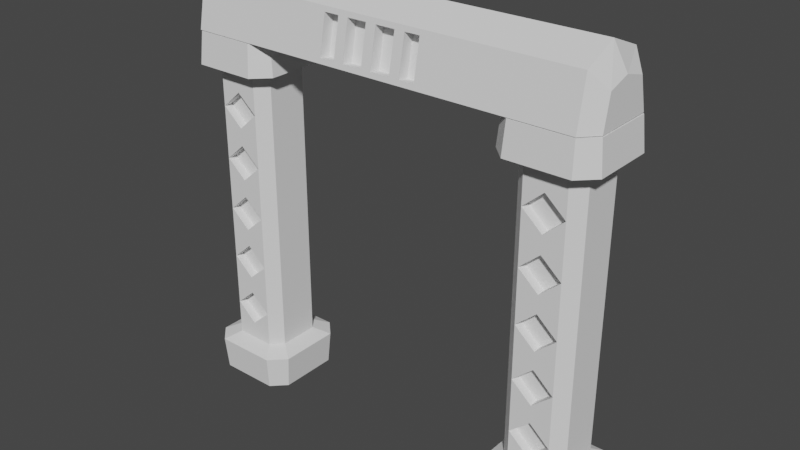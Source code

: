 # Source: portal.blend  (saved by Blender 2.83.19; exported with 4.5.12 LTS)
import bpy
from mathutils import Matrix  # noqa: F401  (used for matrix-valued properties, if any)

bpy.ops.wm.read_factory_settings(use_empty=True)
scene = bpy.context.scene
scene.name = 'Scene'

# ---- collections
col_collection = bpy.data.collections.new('Collection'); scene.collection.children.link(col_collection)

# ---- world
world_world = bpy.data.worlds.new('World'); scene.world = world_world
world_world.use_nodes = True; world_world.node_tree.nodes.clear()
_N = world_world.node_tree.nodes; _L = world_world.node_tree.links
n0 = _N.new('ShaderNodeOutputWorld'); n0.name = 'World Output'; n0.location = (300, 300)
n1 = _N.new('ShaderNodeBackground'); n1.name = 'Background'; n1.location = (10, 300)
n1.inputs[0].default_value = (0.05088, 0.05088, 0.05088, 1.0)
_L.new(n1.outputs[0], n0.inputs[0])
n0.is_active_output = True
world_world.color = (0.05088, 0.05088, 0.05088)
world_world.use_sun_shadow = False
world_world.sun_shadow_jitter_overblur = 0.0

# ---- meshes
me_cube_002 = bpy.data.meshes.new('Cube.002')
me_cube_002.from_pydata([(1.0, -0.6433, -4.469), (0.6433, -1.0, -4.469), (0.6433, 1.0, -4.469), (1.0, 0.6433, -4.469), (-1.0, 0.6433, -4.469), (-0.6433, 1.0, -4.469), (-1.0, -0.6433, -4.469), (-0.6433, -1.0, -4.469), (0.6433, -1.0, 4.58), (1.0, 0.6433, 4.58), (-1.0, -0.6433, 4.58), (-0.6433, 1.0, 4.58), (-0.6433, -1.0, 4.58), (-1.0, 0.6433, 4.58), (0.6433, 1.0, 4.58), (1.0, -0.6433, 4.58), (-0.9833, -1.479, -4.697), (-1.479, -0.9833, -4.697), (-0.9833, 1.479, -4.697), (-1.479, 0.9833, -4.697), (0.9833, -1.479, -4.697), (1.479, -0.9833, -4.697), (0.9445, 1.385, -5.765), (0.9833, 1.479, -4.697), (-0.9445, -1.385, -5.765), (-1.385, 0.9445, -5.765), (1.479, 0.9833, -4.697), (1.385, -0.9445, -5.765), (-1.385, -0.9445, -5.765), (-0.9833, -1.479, 4.792), (-0.9445, -1.385, 5.782), (-1.385, -0.9445, 5.782), (-1.385, 0.9445, 5.782), (-0.9445, 1.385, 5.782), (-0.9445, 1.385, -5.765), (-1.479, 0.9833, 4.792), (0.9445, 1.385, 5.782), (1.385, 0.9445, 5.782), (1.385, 0.9445, -5.765), (0.9833, 1.479, 4.792), (1.385, -0.9445, 5.782), (0.9445, -1.385, 5.782), (0.9445, -1.385, -5.765), (1.479, -0.9833, 4.792), (0.9833, -1.479, 4.792), (1.479, 0.9833, 4.792), (-1.479, -0.9833, 4.792), (-0.9833, 1.479, 4.792), (0.6433, -1.0, 0.05586), (1.0, 0.6433, 0.05586), (-1.0, -0.6433, 0.05586), (-0.6433, 1.0, 0.05586), (-0.6433, -1.0, 0.05586), (-1.0, 0.6433, 0.05586), (0.6433, 1.0, 0.05586), (1.0, -0.6433, 0.05586), (-0.6433, -1.0, 2.318), (-1.0, 0.6433, 2.318), (0.6433, 1.0, 2.318), (1.0, -0.6433, 2.318), (0.6433, -1.0, 2.318), (1.0, 0.6433, 2.318), (-1.0, -0.6433, 2.318), (-0.6433, 1.0, 2.318), (-0.6433, -1.0, 3.449), (-1.0, 0.6433, 3.449), (0.6433, 1.0, 3.449), (1.0, -0.6433, 3.449), (0.6433, -1.0, 3.449), (1.0, 0.6433, 3.449), (-1.0, -0.6433, 3.449), (-0.6433, 1.0, 3.449), (0.6433, -1.0, 1.187), (1.0, 0.6433, 1.187), (-1.0, -0.6433, 1.187), (-0.6433, 1.0, 1.187), (-0.6433, -1.0, 1.187), (-1.0, 0.6433, 1.187), (0.6433, 1.0, 1.187), (1.0, -0.6433, 1.187), (0.6433, -1.0, -2.206), (1.0, 0.6433, -2.206), (-1.0, -0.6433, -2.206), (-0.6433, 1.0, -2.206), (-0.6433, -1.0, -2.206), (-1.0, 0.6433, -2.206), (0.6433, 1.0, -2.206), (1.0, -0.6433, -2.206), (-0.6433, -1.0, -1.075), (-1.0, 0.6433, -1.075), (0.6433, 1.0, -1.075), (1.0, -0.6433, -1.075), (0.6433, -1.0, -1.075), (1.0, 0.6433, -1.075), (-1.0, -0.6433, -1.075), (-0.6433, 1.0, -1.075), (0.6433, -1.0, -3.337), (1.0, 0.6433, -3.337), (-1.0, -0.6433, -3.337), (-0.6433, 1.0, -3.337), (-0.6433, -1.0, -3.337), (-1.0, 0.6433, -3.337), (0.6433, 1.0, -3.337), (1.0, -0.6433, -3.337), (0.0, 1.0, 2.318), (0.0, 1.0, 1.187), (0.0, 1.0, -2.206), (0.0, 1.0, -1.075), (-0.6433, -1.0, 4.015), (-1.0, 0.6433, 4.015), (0.6433, 1.0, 4.015), (1.0, -0.6433, 4.015), (0.6433, -1.0, 4.015), (1.0, 0.6433, 4.015), (-1.0, -0.6433, 4.015), (-0.6433, 1.0, 4.015), (0.0, 1.0, 4.015), (0.6433, -1.0, 2.884), (1.0, 0.6433, 2.884), (-1.0, -0.6433, 2.884), (-0.6433, 1.0, 2.884), (-0.6433, -1.0, 2.884), (-1.0, 0.6433, 2.884), (0.6433, 1.0, 2.884), (1.0, -0.6433, 2.884), (0.0, 1.0, 2.884), (-0.6433, -1.0, 1.753), (-1.0, 0.6433, 1.753), (0.6433, 1.0, 1.753), (1.0, -0.6433, 1.753), (0.6433, -1.0, 1.753), (1.0, 0.6433, 1.753), (-1.0, -0.6433, 1.753), (-0.6433, 1.0, 1.753), (0.6433, -1.0, 0.6214), (1.0, 0.6433, 0.6214), (-1.0, -0.6433, 0.6214), (-0.6433, 1.0, 0.6214), (-0.6433, -1.0, 0.6214), (-1.0, 0.6433, 0.6214), (0.6433, 1.0, 0.6214), (1.0, -0.6433, 0.6214), (0.0, 1.0, 0.6214), (-0.6433, -1.0, -0.5097), (-1.0, 0.6433, -0.5097), (0.6433, 1.0, -0.5097), (1.0, -0.6433, -0.5097), (0.6433, -1.0, -0.5097), (1.0, 0.6433, -0.5097), (-1.0, -0.6433, -0.5097), (-0.6433, 1.0, -0.5097), (0.0, 1.0, -0.5097), (0.6433, -1.0, -1.641), (1.0, 0.6433, -1.641), (-1.0, -0.6433, -1.641), (-0.6433, 1.0, -1.641), (-0.6433, -1.0, -1.641), (-1.0, 0.6433, -1.641), (0.6433, 1.0, -1.641), (1.0, -0.6433, -1.641), (-0.6433, -1.0, -2.772), (-1.0, 0.6433, -2.772), (0.6433, 1.0, -2.772), (1.0, -0.6433, -2.772), (0.6433, -1.0, -2.772), (1.0, 0.6433, -2.772), (-1.0, -0.6433, -2.772), (-0.6433, 1.0, -2.772), (0.0, 1.0, -2.772), (0.6433, -1.0, -3.903), (1.0, 0.6433, -3.903), (-1.0, -0.6433, -3.903), (-0.6433, 1.0, -3.903), (-0.6433, -1.0, -3.903), (-1.0, 0.6433, -3.903), (0.6433, 1.0, -3.903), (1.0, -0.6433, -3.903), (0.0, 1.0, -3.903), (0.0, -1.0, 2.318), (0.0, -1.0, 1.187), (0.0, -1.0, -2.206), (0.0, -1.0, -1.075), (0.0, -1.0, 4.015), (0.0, -1.0, 2.884), (0.0, -1.0, 0.6214), (0.0, -1.0, -0.5097), (0.0, -1.0, -2.772), (0.0, -1.0, -3.903), (-0.6433, 0.7068, 3.449), (0.0, 0.7068, 4.015), (0.6433, 0.7068, 3.449), (0.0, 0.7068, 2.884), (-0.6433, 0.7068, 1.753), (0.0, 0.7068, 2.318), (0.6433, 0.7068, 1.753), (0.0, 0.7068, 1.187), (0.0, 0.7068, -0.5097), (0.6433, 0.7068, 0.05586), (0.0, 0.7068, 0.6214), (-0.6433, 0.7068, 0.05586), (0.6433, 0.7068, -1.641), (0.0, 0.7068, -1.075), (-0.6433, 0.7068, -1.641), (0.0, 0.7068, -2.206), (0.0, 0.7068, -2.772), (-0.6433, 0.7068, -3.337), (0.6433, 0.7068, -3.337), (0.0, 0.7068, -3.903), (0.6433, -0.7068, 3.449), (0.0, -0.7068, 4.015), (-0.6433, -0.7068, 3.449), (0.0, -0.7068, 2.884), (0.6433, -0.7068, 1.753), (0.0, -0.7068, 2.318), (-0.6433, -0.7068, 1.753), (0.0, -0.7068, 1.187), (-0.6433, -0.7068, 0.05586), (0.0, -0.7068, -0.5097), (0.6433, -0.7068, 0.05586), (0.0, -0.7068, 0.6214), (-0.6433, -0.7068, -1.641), (0.0, -0.7068, -2.206), (0.6433, -0.7068, -1.641), (0.0, -0.7068, -1.075), (0.0, -0.7068, -2.772), (-0.6433, -0.7068, -3.337), (0.0, -0.7068, -3.903), (0.6433, -0.7068, -3.337)], [], [(169, 1, 0, 176), (34, 18, 23, 22), (42, 20, 16, 24), (10, 12, 29, 46), (9, 14, 39, 45), (11, 13, 35, 47), (125, 123, 58, 104, 63, 120), (2, 3, 26, 23), (15, 9, 45, 43), (170, 3, 2, 175), (172, 5, 4, 174), (0, 1, 20, 21), (8, 15, 43, 44), (3, 0, 21, 26), (4, 5, 18, 19), (13, 10, 46, 35), (6, 4, 19, 17), (108, 12, 10, 114), (114, 10, 13, 109), (7, 6, 17, 16), (113, 9, 15, 111), (12, 8, 44, 29), (112, 8, 12, 108, 182), (45, 37, 40, 43), (37, 36, 33, 32, 31, 30, 41, 40), (46, 31, 32, 35), (14, 11, 47, 39), (29, 30, 31, 46), (18, 34, 25, 19), (26, 38, 22, 23), (20, 42, 27, 21), (25, 34, 22, 38, 27, 42, 24, 28), (24, 16, 17, 28), (5, 2, 23, 18), (28, 17, 19, 25), (38, 26, 21, 27), (1, 7, 16, 20), (33, 47, 35, 32), (37, 45, 39, 36), (41, 44, 43, 40), (185, 52, 143), (148, 49, 55, 146), (149, 50, 53, 144), (151, 54, 145), (143, 52, 50, 149), (137, 51, 53, 139), (135, 49, 54, 140), (134, 48, 55, 141), (117, 60, 59, 124), (118, 61, 58, 123), (120, 63, 57, 122), (92, 147, 185, 143, 88, 181), (131, 61, 59, 129), (132, 62, 57, 127), (126, 56, 62, 132), (115, 71, 65, 109), (113, 69, 66, 110), (112, 68, 67, 111), (183, 64, 121), (118, 69, 67, 124), (119, 70, 65, 122), (125, 66, 123), (121, 64, 70, 119), (138, 76, 74, 136), (136, 74, 77, 139), (135, 73, 79, 141), (44, 41, 30, 29), (130, 72, 79, 129), (131, 73, 78, 128), (133, 75, 77, 127), (160, 84, 82, 166), (47, 33, 36, 39), (166, 82, 85, 161), (165, 81, 87, 163), (134, 72, 179, 76, 138, 184), (155, 83, 85, 157), (153, 81, 86, 158), (152, 80, 87, 159), (147, 92, 91, 146), (148, 93, 90, 145), (150, 95, 89, 144), (156, 88, 94, 154), (182, 64, 210, 209), (154, 94, 89, 157), (153, 93, 91, 159), (187, 100, 173), (170, 97, 103, 176), (171, 98, 101, 174), (177, 102, 175), (173, 100, 98, 171), (167, 99, 101, 161), (165, 97, 102, 162), (164, 96, 103, 163), (172, 99, 177), (155, 95, 107), (120, 71, 125), (142, 54, 197, 198), (150, 51, 151), (8, 112, 111, 15), (9, 113, 110, 14), (11, 115, 109, 13), (152, 181, 223, 222), (69, 113, 111, 67), (70, 114, 109, 65), (68, 182, 209, 208), (64, 108, 114, 70), (137, 75, 105, 78, 140, 142), (56, 121, 119, 62), (62, 119, 122, 57), (61, 118, 124, 59), (51, 142, 198, 199), (71, 120, 122, 65), (69, 118, 123, 66), (68, 117, 124, 67), (75, 133, 105), (63, 133, 127, 57), (61, 131, 128, 58), (60, 130, 129, 59), (76, 126, 132, 74), (105, 128, 78), (74, 132, 127, 77), (73, 131, 129, 79), (179, 126, 76), (49, 135, 141, 55), (50, 136, 139, 53), (52, 138, 136, 50), (72, 134, 141, 79), (73, 135, 140, 78), (75, 137, 139, 77), (180, 152, 222, 221), (51, 150, 144, 53), (49, 148, 145, 54), (48, 147, 146, 55), (88, 143, 149, 94), (94, 149, 144, 89), (93, 148, 146, 91), (54, 151, 196, 197), (83, 155, 106), (81, 153, 159, 87), (82, 154, 157, 85), (106, 158, 86), (84, 156, 154, 82), (92, 152, 159, 91), (93, 153, 158, 90), (95, 155, 157, 89), (177, 175, 2, 5, 172), (80, 164, 163, 87), (81, 165, 162, 86), (83, 167, 161, 85), (60, 117, 183, 121, 56, 178), (97, 165, 163, 103), (98, 166, 161, 101), (100, 160, 166, 98), (167, 83, 106, 86, 162, 168), (7, 173, 171, 6), (6, 171, 174, 4), (3, 170, 176, 0), (156, 180, 221, 220), (99, 172, 174, 101), (97, 170, 175, 102), (96, 169, 176, 103), (116, 71, 115), (66, 116, 110), (104, 133, 63), (128, 104, 58), (151, 145, 90, 107, 95, 150), (115, 11, 14, 110, 116), (142, 51, 137), (54, 142, 140), (158, 107, 90), (128, 105, 195, 194), (168, 99, 167), (102, 168, 162), (80, 152, 180), (48, 134, 184), (72, 130, 179), (169, 96, 187), (152, 92, 181), (117, 68, 183), (147, 48, 185), (48, 184, 219, 218), (182, 68, 112), (64, 182, 108), (178, 130, 60), (126, 178, 56), (164, 80, 180, 84, 160, 186), (52, 184, 138), (156, 84, 180), (1, 169, 187, 173, 7), (156, 181, 88), (100, 186, 160), (186, 96, 164), (181, 156, 220, 223), (151, 51, 199, 196), (64, 183, 211, 210), (186, 100, 225, 224), (107, 158, 200, 201), (183, 68, 208, 211), (100, 187, 226, 225), (106, 155, 202, 203), (130, 178, 213, 212), (71, 116, 189, 188), (96, 186, 224, 227), (158, 106, 203, 200), (178, 126, 214, 213), (116, 66, 190, 189), (187, 96, 227, 226), (155, 107, 201, 202), (179, 130, 212, 215), (66, 125, 191, 190), (99, 168, 204, 205), (126, 179, 215, 214), (125, 71, 188, 191), (168, 102, 206, 204), (52, 185, 217, 216), (133, 104, 193, 192), (102, 177, 207, 206), (185, 48, 218, 217), (104, 128, 194, 193), (177, 99, 205, 207), (184, 52, 216, 219), (105, 133, 192, 195)])
_uv = me_cube_002.uv_layers.new(name='UVMap')
_uv.uv.foreach_set('vector', [0.4127, 0.7946, 0.4, 0.7946, 0.4, 0.7054, 0.4127, 0.7054, 0.375, 0.2946, 0.4, 0.2946, 0.4, 0.4554, 0.375, 0.4554, 0.375, 0.7946, 0.4, 0.7946, 0.4, 0.9554, 0.375, 0.9554, 0.6025, 1.0, 0.6025, 0.9554, 0.6025, 0.9554, 0.6025, 1.0, 0.6025, 0.5446, 0.6025, 0.4554, 0.6025, 0.4554, 0.6025, 0.5446, 0.6025, 0.2946, 0.6025, 0.2054, 0.6025, 0.2054, 0.6025, 0.2946, 0.5645, 0.375, 0.5645, 0.4554, 0.5519, 0.4554, 0.5519, 0.375, 0.5519, 0.2946, 0.5645, 0.2946, 0.4, 0.4554, 0.4, 0.5446, 0.4, 0.5446, 0.4, 0.4554, 0.6025, 0.7054, 0.6025, 0.5446, 0.6025, 0.5446, 0.6025, 0.7054, 0.4127, 0.5446, 0.4, 0.5446, 0.4, 0.4554, 0.4127, 0.4554, 0.4127, 0.2946, 0.4, 0.2946, 0.4, 0.2054, 0.4127, 0.2054, 0.4, 0.7054, 0.4, 0.7946, 0.4, 0.7946, 0.4, 0.7054, 0.6025, 0.7946, 0.6025, 0.7054, 0.6025, 0.7054, 0.6025, 0.7946, 0.4, 0.5446, 0.4, 0.7054, 0.4, 0.7054, 0.4, 0.5446, 0.4, 0.2054, 0.4, 0.2946, 0.4, 0.2946, 0.4, 0.2054, 0.6025, 0.2054, 0.6025, 0.04458, 0.6025, 0.04458, 0.6025, 0.2054, 0.4, 0.04458, 0.4, 0.2054, 0.4, 0.2054, 0.4, 0.04458, 0.5898, 0.9554, 0.6025, 0.9554, 0.6025, 1.0, 0.5898, 1.0, 0.5898, 0.04458, 0.6025, 0.04458, 0.6025, 0.2054, 0.5898, 0.2054, 0.4, 0.9554, 0.4, 1.0, 0.4, 1.0, 0.4, 0.9554, 0.5898, 0.5446, 0.6025, 0.5446, 0.6025, 0.7054, 0.5898, 0.7054, 0.6025, 0.9554, 0.6025, 0.7946, 0.6025, 0.7946, 0.6025, 0.9554, 0.5898, 0.7946, 0.6025, 0.7946, 0.6025, 0.9554, 0.5898, 0.9554, 0.5898, 0.875, 0.6025, 0.5446, 0.625, 0.5446, 0.625, 0.7054, 0.6025, 0.7054, 0.625, 0.5446, 0.6696, 0.5, 0.8304, 0.5, 0.875, 0.5446, 0.875, 0.7054, 0.8304, 0.75, 0.6696, 0.75, 0.625, 0.7054, 0.6025, 0.04458, 0.625, 0.04458, 0.625, 0.2054, 0.6025, 0.2054, 0.6025, 0.4554, 0.6025, 0.2946, 0.6025, 0.2946, 0.6025, 0.4554, 0.6025, 0.9554, 0.625, 0.9554, 0.625, 1.0, 0.6025, 1.0, 0.4, 0.2946, 0.375, 0.2946, 0.375, 0.2054, 0.4, 0.2054, 0.4, 0.5446, 0.375, 0.5446, 0.375, 0.4554, 0.4, 0.4554, 0.4, 0.7946, 0.375, 0.7946, 0.375, 0.7054, 0.4, 0.7054, 0.125, 0.5446, 0.1696, 0.5, 0.3304, 0.5, 0.375, 0.5446, 0.375, 0.7054, 0.3304, 0.75, 0.1696, 0.75, 0.125, 0.7054, 0.375, 0.9554, 0.4, 0.9554, 0.4, 1.0, 0.375, 1.0, 0.4, 0.2946, 0.4, 0.4554, 0.4, 0.4554, 0.4, 0.2946, 0.375, 0.04458, 0.4, 0.04458, 0.4, 0.2054, 0.375, 0.2054, 0.375, 0.5446, 0.4, 0.5446, 0.4, 0.7054, 0.375, 0.7054, 0.4, 0.7946, 0.4, 0.9554, 0.4, 0.9554, 0.4, 0.7946, 0.625, 0.2946, 0.6025, 0.2946, 0.6025, 0.2054, 0.625, 0.2054, 0.625, 0.5446, 0.6025, 0.5446, 0.6025, 0.4554, 0.625, 0.4554, 0.625, 0.7946, 0.6025, 0.7946, 0.6025, 0.7054, 0.625, 0.7054, 0.4886, 0.875, 0.5012, 0.9554, 0.4886, 0.9554, 0.4886, 0.5446, 0.5012, 0.5446, 0.5012, 0.7054, 0.4886, 0.7054, 0.4886, 0.04458, 0.5012, 0.04458, 0.5012, 0.2054, 0.4886, 0.2054, 0.4886, 0.375, 0.5012, 0.4554, 0.4886, 0.4554, 0.4886, 0.9554, 0.5012, 0.9554, 0.5012, 1.0, 0.4886, 1.0, 0.5139, 0.2946, 0.5012, 0.2946, 0.5012, 0.2054, 0.5139, 0.2054, 0.5139, 0.5446, 0.5012, 0.5446, 0.5012, 0.4554, 0.5139, 0.4554, 0.5139, 0.7946, 0.5012, 0.7946, 0.5012, 0.7054, 0.5139, 0.7054, 0.5645, 0.7946, 0.5519, 0.7946, 0.5519, 0.7054, 0.5645, 0.7054, 0.5645, 0.5446, 0.5519, 0.5446, 0.5519, 0.4554, 0.5645, 0.4554, 0.5645, 0.2946, 0.5519, 0.2946, 0.5519, 0.2054, 0.5645, 0.2054, 0.4759, 0.7946, 0.4886, 0.7946, 0.4886, 0.875, 0.4886, 0.9554, 0.4759, 0.9554, 0.4759, 0.875, 0.5392, 0.5446, 0.5519, 0.5446, 0.5519, 0.7054, 0.5392, 0.7054, 0.5392, 0.04458, 0.5519, 0.04458, 0.5519, 0.2054, 0.5392, 0.2054, 0.5392, 0.9554, 0.5519, 0.9554, 0.5519, 1.0, 0.5392, 1.0, 0.5898, 0.2946, 0.5772, 0.2946, 0.5772, 0.2054, 0.5898, 0.2054, 0.5898, 0.5446, 0.5772, 0.5446, 0.5772, 0.4554, 0.5898, 0.4554, 0.5898, 0.7946, 0.5772, 0.7946, 0.5772, 0.7054, 0.5898, 0.7054, 0.5645, 0.875, 0.5772, 0.9554, 0.5645, 0.9554, 0.5645, 0.5446, 0.5772, 0.5446, 0.5772, 0.7054, 0.5645, 0.7054, 0.5645, 0.04458, 0.5772, 0.04458, 0.5772, 0.2054, 0.5645, 0.2054, 0.5645, 0.375, 0.5772, 0.4554, 0.5645, 0.4554, 0.5645, 0.9554, 0.5772, 0.9554, 0.5772, 1.0, 0.5645, 1.0, 0.5139, 0.9554, 0.5266, 0.9554, 0.5266, 1.0, 0.5139, 1.0, 0.5139, 0.04458, 0.5266, 0.04458, 0.5266, 0.2054, 0.5139, 0.2054, 0.5139, 0.5446, 0.5266, 0.5446, 0.5266, 0.7054, 0.5139, 0.7054, 0.6025, 0.7946, 0.625, 0.7946, 0.625, 0.9554, 0.6025, 0.9554, 0.5392, 0.7946, 0.5266, 0.7946, 0.5266, 0.7054, 0.5392, 0.7054, 0.5392, 0.5446, 0.5266, 0.5446, 0.5266, 0.4554, 0.5392, 0.4554, 0.5392, 0.2946, 0.5266, 0.2946, 0.5266, 0.2054, 0.5392, 0.2054, 0.438, 0.9554, 0.4506, 0.9554, 0.4506, 1.0, 0.438, 1.0, 0.6025, 0.2946, 0.625, 0.2946, 0.625, 0.4554, 0.6025, 0.4554, 0.438, 0.04458, 0.4506, 0.04458, 0.4506, 0.2054, 0.438, 0.2054, 0.438, 0.5446, 0.4506, 0.5446, 0.4506, 0.7054, 0.438, 0.7054, 0.5139, 0.7946, 0.5266, 0.7946, 0.5266, 0.875, 0.5266, 0.9554, 0.5139, 0.9554, 0.5139, 0.875, 0.4633, 0.2946, 0.4506, 0.2946, 0.4506, 0.2054, 0.4633, 0.2054, 0.4633, 0.5446, 0.4506, 0.5446, 0.4506, 0.4554, 0.4633, 0.4554, 0.4633, 0.7946, 0.4506, 0.7946, 0.4506, 0.7054, 0.4633, 0.7054, 0.4886, 0.7946, 0.4759, 0.7946, 0.4759, 0.7054, 0.4886, 0.7054, 0.4886, 0.5446, 0.4759, 0.5446, 0.4759, 0.4554, 0.4886, 0.4554, 0.4886, 0.2946, 0.4759, 0.2946, 0.4759, 0.2054, 0.4886, 0.2054, 0.4633, 0.9554, 0.4759, 0.9554, 0.4759, 1.0, 0.4633, 1.0, 0.5898, 0.875, 0.5772, 0.9554, 0.5772, 0.9554, 0.5898, 0.875, 0.4633, 0.04458, 0.4759, 0.04458, 0.4759, 0.2054, 0.4633, 0.2054, 0.4633, 0.5446, 0.4759, 0.5446, 0.4759, 0.7054, 0.4633, 0.7054, 0.4127, 0.875, 0.4253, 0.9554, 0.4127, 0.9554, 0.4127, 0.5446, 0.4253, 0.5446, 0.4253, 0.7054, 0.4127, 0.7054, 0.4127, 0.04458, 0.4253, 0.04458, 0.4253, 0.2054, 0.4127, 0.2054, 0.4127, 0.375, 0.4253, 0.4554, 0.4127, 0.4554, 0.4127, 0.9554, 0.4253, 0.9554, 0.4253, 1.0, 0.4127, 1.0, 0.438, 0.2946, 0.4253, 0.2946, 0.4253, 0.2054, 0.438, 0.2054, 0.438, 0.5446, 0.4253, 0.5446, 0.4253, 0.4554, 0.438, 0.4554, 0.438, 0.7946, 0.4253, 0.7946, 0.4253, 0.7054, 0.438, 0.7054, 0.4127, 0.2946, 0.4253, 0.2946, 0.4127, 0.375, 0.4633, 0.2946, 0.4759, 0.2946, 0.4759, 0.375, 0.5645, 0.2946, 0.5772, 0.2946, 0.5645, 0.375, 0.5139, 0.375, 0.5012, 0.4554, 0.5012, 0.4554, 0.5139, 0.375, 0.4886, 0.2946, 0.5012, 0.2946, 0.4886, 0.375, 0.6025, 0.7946, 0.5898, 0.7946, 0.5898, 0.7054, 0.6025, 0.7054, 0.6025, 0.5446, 0.5898, 0.5446, 0.5898, 0.4554, 0.6025, 0.4554, 0.6025, 0.2946, 0.5898, 0.2946, 0.5898, 0.2054, 0.6025, 0.2054, 0.4633, 0.7946, 0.4759, 0.875, 0.4759, 0.875, 0.4633, 0.7946, 0.5772, 0.5446, 0.5898, 0.5446, 0.5898, 0.7054, 0.5772, 0.7054, 0.5772, 0.04458, 0.5898, 0.04458, 0.5898, 0.2054, 0.5772, 0.2054, 0.5772, 0.7946, 0.5898, 0.875, 0.5898, 0.875, 0.5772, 0.7946, 0.5772, 0.9554, 0.5898, 0.9554, 0.5898, 1.0, 0.5772, 1.0, 0.5139, 0.2946, 0.5266, 0.2946, 0.5266, 0.375, 0.5266, 0.4554, 0.5139, 0.4554, 0.5139, 0.375, 0.5519, 0.9554, 0.5645, 0.9554, 0.5645, 1.0, 0.5519, 1.0, 0.5519, 0.04458, 0.5645, 0.04458, 0.5645, 0.2054, 0.5519, 0.2054, 0.5519, 0.5446, 0.5645, 0.5446, 0.5645, 0.7054, 0.5519, 0.7054, 0.5012, 0.2946, 0.5139, 0.375, 0.5139, 0.375, 0.5012, 0.2946, 0.5772, 0.2946, 0.5645, 0.2946, 0.5645, 0.2054, 0.5772, 0.2054, 0.5772, 0.5446, 0.5645, 0.5446, 0.5645, 0.4554, 0.5772, 0.4554, 0.5772, 0.7946, 0.5645, 0.7946, 0.5645, 0.7054, 0.5772, 0.7054, 0.5266, 0.2946, 0.5392, 0.2946, 0.5266, 0.375, 0.5519, 0.2946, 0.5392, 0.2946, 0.5392, 0.2054, 0.5519, 0.2054, 0.5519, 0.5446, 0.5392, 0.5446, 0.5392, 0.4554, 0.5519, 0.4554, 0.5519, 0.7946, 0.5392, 0.7946, 0.5392, 0.7054, 0.5519, 0.7054, 0.5266, 0.9554, 0.5392, 0.9554, 0.5392, 1.0, 0.5266, 1.0, 0.5266, 0.375, 0.5392, 0.4554, 0.5266, 0.4554, 0.5266, 0.04458, 0.5392, 0.04458, 0.5392, 0.2054, 0.5266, 0.2054, 0.5266, 0.5446, 0.5392, 0.5446, 0.5392, 0.7054, 0.5266, 0.7054, 0.5266, 0.875, 0.5392, 0.9554, 0.5266, 0.9554, 0.5012, 0.5446, 0.5139, 0.5446, 0.5139, 0.7054, 0.5012, 0.7054, 0.5012, 0.04458, 0.5139, 0.04458, 0.5139, 0.2054, 0.5012, 0.2054, 0.5012, 0.9554, 0.5139, 0.9554, 0.5139, 1.0, 0.5012, 1.0, 0.5266, 0.7946, 0.5139, 0.7946, 0.5139, 0.7054, 0.5266, 0.7054, 0.5266, 0.5446, 0.5139, 0.5446, 0.5139, 0.4554, 0.5266, 0.4554, 0.5266, 0.2946, 0.5139, 0.2946, 0.5139, 0.2054, 0.5266, 0.2054, 0.4506, 0.875, 0.4633, 0.7946, 0.4633, 0.7946, 0.4506, 0.875, 0.5012, 0.2946, 0.4886, 0.2946, 0.4886, 0.2054, 0.5012, 0.2054, 0.5012, 0.5446, 0.4886, 0.5446, 0.4886, 0.4554, 0.5012, 0.4554, 0.5012, 0.7946, 0.4886, 0.7946, 0.4886, 0.7054, 0.5012, 0.7054, 0.4759, 0.9554, 0.4886, 0.9554, 0.4886, 1.0, 0.4759, 1.0, 0.4759, 0.04458, 0.4886, 0.04458, 0.4886, 0.2054, 0.4759, 0.2054, 0.4759, 0.5446, 0.4886, 0.5446, 0.4886, 0.7054, 0.4759, 0.7054, 0.5012, 0.4554, 0.4886, 0.375, 0.4886, 0.375, 0.5012, 0.4554, 0.4506, 0.2946, 0.4633, 0.2946, 0.4506, 0.375, 0.4506, 0.5446, 0.4633, 0.5446, 0.4633, 0.7054, 0.4506, 0.7054, 0.4506, 0.04458, 0.4633, 0.04458, 0.4633, 0.2054, 0.4506, 0.2054, 0.4506, 0.375, 0.4633, 0.4554, 0.4506, 0.4554, 0.4506, 0.9554, 0.4633, 0.9554, 0.4633, 1.0, 0.4506, 1.0, 0.4759, 0.7946, 0.4633, 0.7946, 0.4633, 0.7054, 0.4759, 0.7054, 0.4759, 0.5446, 0.4633, 0.5446, 0.4633, 0.4554, 0.4759, 0.4554, 0.4759, 0.2946, 0.4633, 0.2946, 0.4633, 0.2054, 0.4759, 0.2054, 0.4127, 0.375, 0.4127, 0.4554, 0.4, 0.4554, 0.4, 0.2946, 0.4127, 0.2946, 0.4506, 0.7946, 0.438, 0.7946, 0.438, 0.7054, 0.4506, 0.7054, 0.4506, 0.5446, 0.438, 0.5446, 0.438, 0.4554, 0.4506, 0.4554, 0.4506, 0.2946, 0.438, 0.2946, 0.438, 0.2054, 0.4506, 0.2054, 0.5519, 0.7946, 0.5645, 0.7946, 0.5645, 0.875, 0.5645, 0.9554, 0.5519, 0.9554, 0.5519, 0.875, 0.4253, 0.5446, 0.438, 0.5446, 0.438, 0.7054, 0.4253, 0.7054, 0.4253, 0.04458, 0.438, 0.04458, 0.438, 0.2054, 0.4253, 0.2054, 0.4253, 0.9554, 0.438, 0.9554, 0.438, 1.0, 0.4253, 1.0, 0.438, 0.2946, 0.4506, 0.2946, 0.4506, 0.375, 0.4506, 0.4554, 0.438, 0.4554, 0.438, 0.375, 0.4, 0.9554, 0.4127, 0.9554, 0.4127, 1.0, 0.4, 1.0, 0.4, 0.04458, 0.4127, 0.04458, 0.4127, 0.2054, 0.4, 0.2054, 0.4, 0.5446, 0.4127, 0.5446, 0.4127, 0.7054, 0.4, 0.7054, 0.4633, 0.9554, 0.4506, 0.875, 0.4506, 0.875, 0.4633, 0.9554, 0.4253, 0.2946, 0.4127, 0.2946, 0.4127, 0.2054, 0.4253, 0.2054, 0.4253, 0.5446, 0.4127, 0.5446, 0.4127, 0.4554, 0.4253, 0.4554, 0.4253, 0.7946, 0.4127, 0.7946, 0.4127, 0.7054, 0.4253, 0.7054, 0.5898, 0.375, 0.5772, 0.2946, 0.5898, 0.2946, 0.5772, 0.4554, 0.5898, 0.375, 0.5898, 0.4554, 0.5519, 0.375, 0.5392, 0.2946, 0.5519, 0.2946, 0.5392, 0.4554, 0.5519, 0.375, 0.5519, 0.4554, 0.4886, 0.375, 0.4886, 0.4554, 0.4759, 0.4554, 0.4759, 0.375, 0.4759, 0.2946, 0.4886, 0.2946, 0.5898, 0.2946, 0.6025, 0.2946, 0.6025, 0.4554, 0.5898, 0.4554, 0.5898, 0.375, 0.5139, 0.375, 0.5012, 0.2946, 0.5139, 0.2946, 0.5012, 0.4554, 0.5139, 0.375, 0.5139, 0.4554, 0.4633, 0.4554, 0.4759, 0.375, 0.4759, 0.4554, 0.5392, 0.4554, 0.5266, 0.375, 0.5266, 0.375, 0.5392, 0.4554, 0.438, 0.375, 0.4253, 0.2946, 0.438, 0.2946, 0.4253, 0.4554, 0.438, 0.375, 0.438, 0.4554, 0.4506, 0.7946, 0.4633, 0.7946, 0.4506, 0.875, 0.5012, 0.7946, 0.5139, 0.7946, 0.5139, 0.875, 0.5266, 0.7946, 0.5392, 0.7946, 0.5266, 0.875, 0.4127, 0.7946, 0.4253, 0.7946, 0.4127, 0.875, 0.4633, 0.7946, 0.4759, 0.7946, 0.4759, 0.875, 0.5645, 0.7946, 0.5772, 0.7946, 0.5645, 0.875, 0.4886, 0.7946, 0.5012, 0.7946, 0.4886, 0.875, 0.5012, 0.7946, 0.5139, 0.875, 0.5139, 0.875, 0.5012, 0.7946, 0.5898, 0.875, 0.5772, 0.7946, 0.5898, 0.7946, 0.5772, 0.9554, 0.5898, 0.875, 0.5898, 0.9554, 0.5519, 0.875, 0.5392, 0.7946, 0.5519, 0.7946, 0.5392, 0.9554, 0.5519, 0.875, 0.5519, 0.9554, 0.438, 0.7946, 0.4506, 0.7946, 0.4506, 0.875, 0.4506, 0.9554, 0.438, 0.9554, 0.438, 0.875, 0.5012, 0.9554, 0.5139, 0.875, 0.5139, 0.9554, 0.4633, 0.9554, 0.4506, 0.9554, 0.4506, 0.875, 0.4, 0.7946, 0.4127, 0.7946, 0.4127, 0.875, 0.4127, 0.9554, 0.4, 0.9554, 0.4633, 0.9554, 0.4759, 0.875, 0.4759, 0.9554, 0.4253, 0.9554, 0.438, 0.875, 0.438, 0.9554, 0.438, 0.875, 0.4253, 0.7946, 0.438, 0.7946, 0.4759, 0.875, 0.4633, 0.9554, 0.4633, 0.9554, 0.4759, 0.875, 0.4886, 0.375, 0.5012, 0.2946, 0.5012, 0.2946, 0.4886, 0.375, 0.5772, 0.9554, 0.5645, 0.875, 0.5645, 0.875, 0.5772, 0.9554, 0.438, 0.875, 0.4253, 0.9554, 0.4253, 0.9554, 0.438, 0.875, 0.4759, 0.375, 0.4633, 0.4554, 0.4633, 0.4554, 0.4759, 0.375, 0.5645, 0.875, 0.5772, 0.7946, 0.5772, 0.7946, 0.5645, 0.875, 0.4253, 0.9554, 0.4127, 0.875, 0.4127, 0.875, 0.4253, 0.9554, 0.4506, 0.375, 0.4633, 0.2946, 0.4633, 0.2946, 0.4506, 0.375, 0.5392, 0.7946, 0.5519, 0.875, 0.5519, 0.875, 0.5392, 0.7946, 0.5772, 0.2946, 0.5898, 0.375, 0.5898, 0.375, 0.5772, 0.2946, 0.4253, 0.7946, 0.438, 0.875, 0.438, 0.875, 0.4253, 0.7946, 0.4633, 0.4554, 0.4506, 0.375, 0.4506, 0.375, 0.4633, 0.4554, 0.5519, 0.875, 0.5392, 0.9554, 0.5392, 0.9554, 0.5519, 0.875, 0.5898, 0.375, 0.5772, 0.4554, 0.5772, 0.4554, 0.5898, 0.375, 0.4127, 0.875, 0.4253, 0.7946, 0.4253, 0.7946, 0.4127, 0.875, 0.4633, 0.2946, 0.4759, 0.375, 0.4759, 0.375, 0.4633, 0.2946, 0.5266, 0.875, 0.5392, 0.7946, 0.5392, 0.7946, 0.5266, 0.875, 0.5772, 0.4554, 0.5645, 0.375, 0.5645, 0.375, 0.5772, 0.4554, 0.4253, 0.2946, 0.438, 0.375, 0.438, 0.375, 0.4253, 0.2946, 0.5392, 0.9554, 0.5266, 0.875, 0.5266, 0.875, 0.5392, 0.9554, 0.5645, 0.375, 0.5772, 0.2946, 0.5772, 0.2946, 0.5645, 0.375, 0.438, 0.375, 0.4253, 0.4554, 0.4253, 0.4554, 0.438, 0.375, 0.5012, 0.9554, 0.4886, 0.875, 0.4886, 0.875, 0.5012, 0.9554, 0.5392, 0.2946, 0.5519, 0.375, 0.5519, 0.375, 0.5392, 0.2946, 0.4253, 0.4554, 0.4127, 0.375, 0.4127, 0.375, 0.4253, 0.4554, 0.4886, 0.875, 0.5012, 0.7946, 0.5012, 0.7946, 0.4886, 0.875, 0.5519, 0.375, 0.5392, 0.4554, 0.5392, 0.4554, 0.5519, 0.375, 0.4127, 0.375, 0.4253, 0.2946, 0.4253, 0.2946, 0.4127, 0.375, 0.5139, 0.875, 0.5012, 0.9554, 0.5012, 0.9554, 0.5139, 0.875, 0.5266, 0.375, 0.5392, 0.2946, 0.5392, 0.2946, 0.5266, 0.375])
me_cube_002.use_remesh_fix_poles = True
me_cube_002.use_remesh_preserve_attributes = False
me_cube_002.use_mirror_vertex_groups = False
me_cube_002.update()
me_cube_005 = bpy.data.meshes.new('Cube.005')
me_cube_005.from_pydata([(1.0, -0.6433, -4.469), (0.6433, -1.0, -4.469), (0.6433, 1.0, -4.469), (1.0, 0.6433, -4.469), (-1.0, 0.6433, -4.469), (-0.6433, 1.0, -4.469), (-1.0, -0.6433, -4.469), (-0.6433, -1.0, -4.469), (0.6433, -1.0, 4.58), (1.0, 0.6433, 4.58), (-1.0, -0.6433, 4.58), (-0.6433, 1.0, 4.58), (-0.6433, -1.0, 4.58), (-1.0, 0.6433, 4.58), (0.6433, 1.0, 4.58), (1.0, -0.6433, 4.58), (-0.9833, -1.479, -4.697), (-1.479, -0.9833, -4.697), (-0.9833, 1.479, -4.697), (-1.479, 0.9833, -4.697), (0.9833, -1.479, -4.697), (1.479, -0.9833, -4.697), (0.9445, 1.385, -5.765), (0.9833, 1.479, -4.697), (-0.9445, -1.385, -5.765), (-1.385, 0.9445, -5.765), (1.479, 0.9833, -4.697), (1.385, -0.9445, -5.765), (-1.385, -0.9445, -5.765), (-0.9833, -1.479, 4.792), (-0.9445, -1.385, 5.782), (-1.385, -0.9445, 5.782), (-1.385, 0.9445, 5.782), (-0.9445, 1.385, 5.782), (-0.9445, 1.385, -5.765), (-1.479, 0.9833, 4.792), (0.9445, 1.385, 5.782), (1.385, 0.9445, 5.782), (1.385, 0.9445, -5.765), (0.9833, 1.479, 4.792), (1.385, -0.9445, 5.782), (0.9445, -1.385, 5.782), (0.9445, -1.385, -5.765), (1.479, -0.9833, 4.792), (0.9833, -1.479, 4.792), (1.479, 0.9833, 4.792), (-1.479, -0.9833, 4.792), (-0.9833, 1.479, 4.792), (0.6433, -1.0, 0.05586), (1.0, 0.6433, 0.05586), (-1.0, -0.6433, 0.05586), (-0.6433, 1.0, 0.05586), (-0.6433, -1.0, 0.05586), (-1.0, 0.6433, 0.05586), (0.6433, 1.0, 0.05586), (1.0, -0.6433, 0.05586), (-0.6433, -1.0, 2.318), (-1.0, 0.6433, 2.318), (0.6433, 1.0, 2.318), (1.0, -0.6433, 2.318), (0.6433, -1.0, 2.318), (1.0, 0.6433, 2.318), (-1.0, -0.6433, 2.318), (-0.6433, 1.0, 2.318), (-0.6433, -1.0, 3.449), (-1.0, 0.6433, 3.449), (0.6433, 1.0, 3.449), (1.0, -0.6433, 3.449), (0.6433, -1.0, 3.449), (1.0, 0.6433, 3.449), (-1.0, -0.6433, 3.449), (-0.6433, 1.0, 3.449), (0.6433, -1.0, 1.187), (1.0, 0.6433, 1.187), (-1.0, -0.6433, 1.187), (-0.6433, 1.0, 1.187), (-0.6433, -1.0, 1.187), (-1.0, 0.6433, 1.187), (0.6433, 1.0, 1.187), (1.0, -0.6433, 1.187), (0.6433, -1.0, -2.206), (1.0, 0.6433, -2.206), (-1.0, -0.6433, -2.206), (-0.6433, 1.0, -2.206), (-0.6433, -1.0, -2.206), (-1.0, 0.6433, -2.206), (0.6433, 1.0, -2.206), (1.0, -0.6433, -2.206), (-0.6433, -1.0, -1.075), (-1.0, 0.6433, -1.075), (0.6433, 1.0, -1.075), (1.0, -0.6433, -1.075), (0.6433, -1.0, -1.075), (1.0, 0.6433, -1.075), (-1.0, -0.6433, -1.075), (-0.6433, 1.0, -1.075), (0.6433, -1.0, -3.337), (1.0, 0.6433, -3.337), (-1.0, -0.6433, -3.337), (-0.6433, 1.0, -3.337), (-0.6433, -1.0, -3.337), (-1.0, 0.6433, -3.337), (0.6433, 1.0, -3.337), (1.0, -0.6433, -3.337), (0.0, 1.0, 2.318), (0.0, 1.0, 1.187), (0.0, 1.0, -2.206), (0.0, 1.0, -1.075), (-0.6433, -1.0, 4.015), (-1.0, 0.6433, 4.015), (0.6433, 1.0, 4.015), (1.0, -0.6433, 4.015), (0.6433, -1.0, 4.015), (1.0, 0.6433, 4.015), (-1.0, -0.6433, 4.015), (-0.6433, 1.0, 4.015), (0.0, 1.0, 4.015), (0.6433, -1.0, 2.884), (1.0, 0.6433, 2.884), (-1.0, -0.6433, 2.884), (-0.6433, 1.0, 2.884), (-0.6433, -1.0, 2.884), (-1.0, 0.6433, 2.884), (0.6433, 1.0, 2.884), (1.0, -0.6433, 2.884), (0.0, 1.0, 2.884), (-0.6433, -1.0, 1.753), (-1.0, 0.6433, 1.753), (0.6433, 1.0, 1.753), (1.0, -0.6433, 1.753), (0.6433, -1.0, 1.753), (1.0, 0.6433, 1.753), (-1.0, -0.6433, 1.753), (-0.6433, 1.0, 1.753), (0.6433, -1.0, 0.6214), (1.0, 0.6433, 0.6214), (-1.0, -0.6433, 0.6214), (-0.6433, 1.0, 0.6214), (-0.6433, -1.0, 0.6214), (-1.0, 0.6433, 0.6214), (0.6433, 1.0, 0.6214), (1.0, -0.6433, 0.6214), (0.0, 1.0, 0.6214), (-0.6433, -1.0, -0.5097), (-1.0, 0.6433, -0.5097), (0.6433, 1.0, -0.5097), (1.0, -0.6433, -0.5097), (0.6433, -1.0, -0.5097), (1.0, 0.6433, -0.5097), (-1.0, -0.6433, -0.5097), (-0.6433, 1.0, -0.5097), (0.0, 1.0, -0.5097), (0.6433, -1.0, -1.641), (1.0, 0.6433, -1.641), (-1.0, -0.6433, -1.641), (-0.6433, 1.0, -1.641), (-0.6433, -1.0, -1.641), (-1.0, 0.6433, -1.641), (0.6433, 1.0, -1.641), (1.0, -0.6433, -1.641), (-0.6433, -1.0, -2.772), (-1.0, 0.6433, -2.772), (0.6433, 1.0, -2.772), (1.0, -0.6433, -2.772), (0.6433, -1.0, -2.772), (1.0, 0.6433, -2.772), (-1.0, -0.6433, -2.772), (-0.6433, 1.0, -2.772), (0.0, 1.0, -2.772), (0.6433, -1.0, -3.903), (1.0, 0.6433, -3.903), (-1.0, -0.6433, -3.903), (-0.6433, 1.0, -3.903), (-0.6433, -1.0, -3.903), (-1.0, 0.6433, -3.903), (0.6433, 1.0, -3.903), (1.0, -0.6433, -3.903), (0.0, 1.0, -3.903), (0.0, -1.0, 2.318), (0.0, -1.0, 1.187), (0.0, -1.0, -2.206), (0.0, -1.0, -1.075), (0.0, -1.0, 4.015), (0.0, -1.0, 2.884), (0.0, -1.0, 0.6214), (0.0, -1.0, -0.5097), (0.0, -1.0, -2.772), (0.0, -1.0, -3.903), (-0.6433, 0.7068, 3.449), (0.0, 0.7068, 4.015), (0.6433, 0.7068, 3.449), (0.0, 0.7068, 2.884), (-0.6433, 0.7068, 1.753), (0.0, 0.7068, 2.318), (0.6433, 0.7068, 1.753), (0.0, 0.7068, 1.187), (0.0, 0.7068, -0.5097), (0.6433, 0.7068, 0.05586), (0.0, 0.7068, 0.6214), (-0.6433, 0.7068, 0.05586), (0.6433, 0.7068, -1.641), (0.0, 0.7068, -1.075), (-0.6433, 0.7068, -1.641), (0.0, 0.7068, -2.206), (0.0, 0.7068, -2.772), (-0.6433, 0.7068, -3.337), (0.6433, 0.7068, -3.337), (0.0, 0.7068, -3.903), (0.6433, -0.7068, 3.449), (0.0, -0.7068, 4.015), (-0.6433, -0.7068, 3.449), (0.0, -0.7068, 2.884), (0.6433, -0.7068, 1.753), (0.0, -0.7068, 2.318), (-0.6433, -0.7068, 1.753), (0.0, -0.7068, 1.187), (-0.6433, -0.7068, 0.05586), (0.0, -0.7068, -0.5097), (0.6433, -0.7068, 0.05586), (0.0, -0.7068, 0.6214), (-0.6433, -0.7068, -1.641), (0.0, -0.7068, -2.206), (0.6433, -0.7068, -1.641), (0.0, -0.7068, -1.075), (0.0, -0.7068, -2.772), (-0.6433, -0.7068, -3.337), (0.0, -0.7068, -3.903), (0.6433, -0.7068, -3.337)], [], [(169, 1, 0, 176), (34, 18, 23, 22), (42, 20, 16, 24), (10, 12, 29, 46), (9, 14, 39, 45), (11, 13, 35, 47), (125, 123, 58, 104, 63, 120), (2, 3, 26, 23), (15, 9, 45, 43), (170, 3, 2, 175), (172, 5, 4, 174), (0, 1, 20, 21), (8, 15, 43, 44), (3, 0, 21, 26), (4, 5, 18, 19), (13, 10, 46, 35), (6, 4, 19, 17), (108, 12, 10, 114), (114, 10, 13, 109), (7, 6, 17, 16), (113, 9, 15, 111), (12, 8, 44, 29), (112, 8, 12, 108, 182), (45, 37, 40, 43), (37, 36, 33, 32, 31, 30, 41, 40), (46, 31, 32, 35), (14, 11, 47, 39), (29, 30, 31, 46), (18, 34, 25, 19), (26, 38, 22, 23), (20, 42, 27, 21), (25, 34, 22, 38, 27, 42, 24, 28), (24, 16, 17, 28), (5, 2, 23, 18), (28, 17, 19, 25), (38, 26, 21, 27), (1, 7, 16, 20), (33, 47, 35, 32), (37, 45, 39, 36), (41, 44, 43, 40), (185, 52, 143), (148, 49, 55, 146), (149, 50, 53, 144), (151, 54, 145), (143, 52, 50, 149), (137, 51, 53, 139), (135, 49, 54, 140), (134, 48, 55, 141), (117, 60, 59, 124), (118, 61, 58, 123), (120, 63, 57, 122), (92, 147, 185, 143, 88, 181), (131, 61, 59, 129), (132, 62, 57, 127), (126, 56, 62, 132), (115, 71, 65, 109), (113, 69, 66, 110), (112, 68, 67, 111), (183, 64, 121), (118, 69, 67, 124), (119, 70, 65, 122), (125, 66, 123), (121, 64, 70, 119), (138, 76, 74, 136), (136, 74, 77, 139), (135, 73, 79, 141), (44, 41, 30, 29), (130, 72, 79, 129), (131, 73, 78, 128), (133, 75, 77, 127), (160, 84, 82, 166), (47, 33, 36, 39), (166, 82, 85, 161), (165, 81, 87, 163), (134, 72, 179, 76, 138, 184), (155, 83, 85, 157), (153, 81, 86, 158), (152, 80, 87, 159), (147, 92, 91, 146), (148, 93, 90, 145), (150, 95, 89, 144), (156, 88, 94, 154), (182, 64, 210, 209), (154, 94, 89, 157), (153, 93, 91, 159), (187, 100, 173), (170, 97, 103, 176), (171, 98, 101, 174), (177, 102, 175), (173, 100, 98, 171), (167, 99, 101, 161), (165, 97, 102, 162), (164, 96, 103, 163), (172, 99, 177), (155, 95, 107), (120, 71, 125), (142, 54, 197, 198), (150, 51, 151), (8, 112, 111, 15), (9, 113, 110, 14), (11, 115, 109, 13), (152, 181, 223, 222), (69, 113, 111, 67), (70, 114, 109, 65), (68, 182, 209, 208), (64, 108, 114, 70), (137, 75, 105, 78, 140, 142), (56, 121, 119, 62), (62, 119, 122, 57), (61, 118, 124, 59), (51, 142, 198, 199), (71, 120, 122, 65), (69, 118, 123, 66), (68, 117, 124, 67), (75, 133, 105), (63, 133, 127, 57), (61, 131, 128, 58), (60, 130, 129, 59), (76, 126, 132, 74), (105, 128, 78), (74, 132, 127, 77), (73, 131, 129, 79), (179, 126, 76), (49, 135, 141, 55), (50, 136, 139, 53), (52, 138, 136, 50), (72, 134, 141, 79), (73, 135, 140, 78), (75, 137, 139, 77), (180, 152, 222, 221), (51, 150, 144, 53), (49, 148, 145, 54), (48, 147, 146, 55), (88, 143, 149, 94), (94, 149, 144, 89), (93, 148, 146, 91), (54, 151, 196, 197), (83, 155, 106), (81, 153, 159, 87), (82, 154, 157, 85), (106, 158, 86), (84, 156, 154, 82), (92, 152, 159, 91), (93, 153, 158, 90), (95, 155, 157, 89), (177, 175, 2, 5, 172), (80, 164, 163, 87), (81, 165, 162, 86), (83, 167, 161, 85), (60, 117, 183, 121, 56, 178), (97, 165, 163, 103), (98, 166, 161, 101), (100, 160, 166, 98), (167, 83, 106, 86, 162, 168), (7, 173, 171, 6), (6, 171, 174, 4), (3, 170, 176, 0), (156, 180, 221, 220), (99, 172, 174, 101), (97, 170, 175, 102), (96, 169, 176, 103), (116, 71, 115), (66, 116, 110), (104, 133, 63), (128, 104, 58), (151, 145, 90, 107, 95, 150), (115, 11, 14, 110, 116), (142, 51, 137), (54, 142, 140), (158, 107, 90), (128, 105, 195, 194), (168, 99, 167), (102, 168, 162), (80, 152, 180), (48, 134, 184), (72, 130, 179), (169, 96, 187), (152, 92, 181), (117, 68, 183), (147, 48, 185), (48, 184, 219, 218), (182, 68, 112), (64, 182, 108), (178, 130, 60), (126, 178, 56), (164, 80, 180, 84, 160, 186), (52, 184, 138), (156, 84, 180), (1, 169, 187, 173, 7), (156, 181, 88), (100, 186, 160), (186, 96, 164), (181, 156, 220, 223), (151, 51, 199, 196), (64, 183, 211, 210), (186, 100, 225, 224), (107, 158, 200, 201), (183, 68, 208, 211), (100, 187, 226, 225), (106, 155, 202, 203), (130, 178, 213, 212), (71, 116, 189, 188), (96, 186, 224, 227), (158, 106, 203, 200), (178, 126, 214, 213), (116, 66, 190, 189), (187, 96, 227, 226), (155, 107, 201, 202), (179, 130, 212, 215), (66, 125, 191, 190), (99, 168, 204, 205), (126, 179, 215, 214), (125, 71, 188, 191), (168, 102, 206, 204), (52, 185, 217, 216), (133, 104, 193, 192), (102, 177, 207, 206), (185, 48, 218, 217), (104, 128, 194, 193), (177, 99, 205, 207), (184, 52, 216, 219), (105, 133, 192, 195)])
_uv = me_cube_005.uv_layers.new(name='UVMap')
_uv.uv.foreach_set('vector', [0.4127, 0.7946, 0.4, 0.7946, 0.4, 0.7054, 0.4127, 0.7054, 0.375, 0.2946, 0.4, 0.2946, 0.4, 0.4554, 0.375, 0.4554, 0.375, 0.7946, 0.4, 0.7946, 0.4, 0.9554, 0.375, 0.9554, 0.6025, 1.0, 0.6025, 0.9554, 0.6025, 0.9554, 0.6025, 1.0, 0.6025, 0.5446, 0.6025, 0.4554, 0.6025, 0.4554, 0.6025, 0.5446, 0.6025, 0.2946, 0.6025, 0.2054, 0.6025, 0.2054, 0.6025, 0.2946, 0.5645, 0.375, 0.5645, 0.4554, 0.5519, 0.4554, 0.5519, 0.375, 0.5519, 0.2946, 0.5645, 0.2946, 0.4, 0.4554, 0.4, 0.5446, 0.4, 0.5446, 0.4, 0.4554, 0.6025, 0.7054, 0.6025, 0.5446, 0.6025, 0.5446, 0.6025, 0.7054, 0.4127, 0.5446, 0.4, 0.5446, 0.4, 0.4554, 0.4127, 0.4554, 0.4127, 0.2946, 0.4, 0.2946, 0.4, 0.2054, 0.4127, 0.2054, 0.4, 0.7054, 0.4, 0.7946, 0.4, 0.7946, 0.4, 0.7054, 0.6025, 0.7946, 0.6025, 0.7054, 0.6025, 0.7054, 0.6025, 0.7946, 0.4, 0.5446, 0.4, 0.7054, 0.4, 0.7054, 0.4, 0.5446, 0.4, 0.2054, 0.4, 0.2946, 0.4, 0.2946, 0.4, 0.2054, 0.6025, 0.2054, 0.6025, 0.04458, 0.6025, 0.04458, 0.6025, 0.2054, 0.4, 0.04458, 0.4, 0.2054, 0.4, 0.2054, 0.4, 0.04458, 0.5898, 0.9554, 0.6025, 0.9554, 0.6025, 1.0, 0.5898, 1.0, 0.5898, 0.04458, 0.6025, 0.04458, 0.6025, 0.2054, 0.5898, 0.2054, 0.4, 0.9554, 0.4, 1.0, 0.4, 1.0, 0.4, 0.9554, 0.5898, 0.5446, 0.6025, 0.5446, 0.6025, 0.7054, 0.5898, 0.7054, 0.6025, 0.9554, 0.6025, 0.7946, 0.6025, 0.7946, 0.6025, 0.9554, 0.5898, 0.7946, 0.6025, 0.7946, 0.6025, 0.9554, 0.5898, 0.9554, 0.5898, 0.875, 0.6025, 0.5446, 0.625, 0.5446, 0.625, 0.7054, 0.6025, 0.7054, 0.625, 0.5446, 0.6696, 0.5, 0.8304, 0.5, 0.875, 0.5446, 0.875, 0.7054, 0.8304, 0.75, 0.6696, 0.75, 0.625, 0.7054, 0.6025, 0.04458, 0.625, 0.04458, 0.625, 0.2054, 0.6025, 0.2054, 0.6025, 0.4554, 0.6025, 0.2946, 0.6025, 0.2946, 0.6025, 0.4554, 0.6025, 0.9554, 0.625, 0.9554, 0.625, 1.0, 0.6025, 1.0, 0.4, 0.2946, 0.375, 0.2946, 0.375, 0.2054, 0.4, 0.2054, 0.4, 0.5446, 0.375, 0.5446, 0.375, 0.4554, 0.4, 0.4554, 0.4, 0.7946, 0.375, 0.7946, 0.375, 0.7054, 0.4, 0.7054, 0.125, 0.5446, 0.1696, 0.5, 0.3304, 0.5, 0.375, 0.5446, 0.375, 0.7054, 0.3304, 0.75, 0.1696, 0.75, 0.125, 0.7054, 0.375, 0.9554, 0.4, 0.9554, 0.4, 1.0, 0.375, 1.0, 0.4, 0.2946, 0.4, 0.4554, 0.4, 0.4554, 0.4, 0.2946, 0.375, 0.04458, 0.4, 0.04458, 0.4, 0.2054, 0.375, 0.2054, 0.375, 0.5446, 0.4, 0.5446, 0.4, 0.7054, 0.375, 0.7054, 0.4, 0.7946, 0.4, 0.9554, 0.4, 0.9554, 0.4, 0.7946, 0.625, 0.2946, 0.6025, 0.2946, 0.6025, 0.2054, 0.625, 0.2054, 0.625, 0.5446, 0.6025, 0.5446, 0.6025, 0.4554, 0.625, 0.4554, 0.625, 0.7946, 0.6025, 0.7946, 0.6025, 0.7054, 0.625, 0.7054, 0.4886, 0.875, 0.5012, 0.9554, 0.4886, 0.9554, 0.4886, 0.5446, 0.5012, 0.5446, 0.5012, 0.7054, 0.4886, 0.7054, 0.4886, 0.04458, 0.5012, 0.04458, 0.5012, 0.2054, 0.4886, 0.2054, 0.4886, 0.375, 0.5012, 0.4554, 0.4886, 0.4554, 0.4886, 0.9554, 0.5012, 0.9554, 0.5012, 1.0, 0.4886, 1.0, 0.5139, 0.2946, 0.5012, 0.2946, 0.5012, 0.2054, 0.5139, 0.2054, 0.5139, 0.5446, 0.5012, 0.5446, 0.5012, 0.4554, 0.5139, 0.4554, 0.5139, 0.7946, 0.5012, 0.7946, 0.5012, 0.7054, 0.5139, 0.7054, 0.5645, 0.7946, 0.5519, 0.7946, 0.5519, 0.7054, 0.5645, 0.7054, 0.5645, 0.5446, 0.5519, 0.5446, 0.5519, 0.4554, 0.5645, 0.4554, 0.5645, 0.2946, 0.5519, 0.2946, 0.5519, 0.2054, 0.5645, 0.2054, 0.4759, 0.7946, 0.4886, 0.7946, 0.4886, 0.875, 0.4886, 0.9554, 0.4759, 0.9554, 0.4759, 0.875, 0.5392, 0.5446, 0.5519, 0.5446, 0.5519, 0.7054, 0.5392, 0.7054, 0.5392, 0.04458, 0.5519, 0.04458, 0.5519, 0.2054, 0.5392, 0.2054, 0.5392, 0.9554, 0.5519, 0.9554, 0.5519, 1.0, 0.5392, 1.0, 0.5898, 0.2946, 0.5772, 0.2946, 0.5772, 0.2054, 0.5898, 0.2054, 0.5898, 0.5446, 0.5772, 0.5446, 0.5772, 0.4554, 0.5898, 0.4554, 0.5898, 0.7946, 0.5772, 0.7946, 0.5772, 0.7054, 0.5898, 0.7054, 0.5645, 0.875, 0.5772, 0.9554, 0.5645, 0.9554, 0.5645, 0.5446, 0.5772, 0.5446, 0.5772, 0.7054, 0.5645, 0.7054, 0.5645, 0.04458, 0.5772, 0.04458, 0.5772, 0.2054, 0.5645, 0.2054, 0.5645, 0.375, 0.5772, 0.4554, 0.5645, 0.4554, 0.5645, 0.9554, 0.5772, 0.9554, 0.5772, 1.0, 0.5645, 1.0, 0.5139, 0.9554, 0.5266, 0.9554, 0.5266, 1.0, 0.5139, 1.0, 0.5139, 0.04458, 0.5266, 0.04458, 0.5266, 0.2054, 0.5139, 0.2054, 0.5139, 0.5446, 0.5266, 0.5446, 0.5266, 0.7054, 0.5139, 0.7054, 0.6025, 0.7946, 0.625, 0.7946, 0.625, 0.9554, 0.6025, 0.9554, 0.5392, 0.7946, 0.5266, 0.7946, 0.5266, 0.7054, 0.5392, 0.7054, 0.5392, 0.5446, 0.5266, 0.5446, 0.5266, 0.4554, 0.5392, 0.4554, 0.5392, 0.2946, 0.5266, 0.2946, 0.5266, 0.2054, 0.5392, 0.2054, 0.438, 0.9554, 0.4506, 0.9554, 0.4506, 1.0, 0.438, 1.0, 0.6025, 0.2946, 0.625, 0.2946, 0.625, 0.4554, 0.6025, 0.4554, 0.438, 0.04458, 0.4506, 0.04458, 0.4506, 0.2054, 0.438, 0.2054, 0.438, 0.5446, 0.4506, 0.5446, 0.4506, 0.7054, 0.438, 0.7054, 0.5139, 0.7946, 0.5266, 0.7946, 0.5266, 0.875, 0.5266, 0.9554, 0.5139, 0.9554, 0.5139, 0.875, 0.4633, 0.2946, 0.4506, 0.2946, 0.4506, 0.2054, 0.4633, 0.2054, 0.4633, 0.5446, 0.4506, 0.5446, 0.4506, 0.4554, 0.4633, 0.4554, 0.4633, 0.7946, 0.4506, 0.7946, 0.4506, 0.7054, 0.4633, 0.7054, 0.4886, 0.7946, 0.4759, 0.7946, 0.4759, 0.7054, 0.4886, 0.7054, 0.4886, 0.5446, 0.4759, 0.5446, 0.4759, 0.4554, 0.4886, 0.4554, 0.4886, 0.2946, 0.4759, 0.2946, 0.4759, 0.2054, 0.4886, 0.2054, 0.4633, 0.9554, 0.4759, 0.9554, 0.4759, 1.0, 0.4633, 1.0, 0.5898, 0.875, 0.5772, 0.9554, 0.5772, 0.9554, 0.5898, 0.875, 0.4633, 0.04458, 0.4759, 0.04458, 0.4759, 0.2054, 0.4633, 0.2054, 0.4633, 0.5446, 0.4759, 0.5446, 0.4759, 0.7054, 0.4633, 0.7054, 0.4127, 0.875, 0.4253, 0.9554, 0.4127, 0.9554, 0.4127, 0.5446, 0.4253, 0.5446, 0.4253, 0.7054, 0.4127, 0.7054, 0.4127, 0.04458, 0.4253, 0.04458, 0.4253, 0.2054, 0.4127, 0.2054, 0.4127, 0.375, 0.4253, 0.4554, 0.4127, 0.4554, 0.4127, 0.9554, 0.4253, 0.9554, 0.4253, 1.0, 0.4127, 1.0, 0.438, 0.2946, 0.4253, 0.2946, 0.4253, 0.2054, 0.438, 0.2054, 0.438, 0.5446, 0.4253, 0.5446, 0.4253, 0.4554, 0.438, 0.4554, 0.438, 0.7946, 0.4253, 0.7946, 0.4253, 0.7054, 0.438, 0.7054, 0.4127, 0.2946, 0.4253, 0.2946, 0.4127, 0.375, 0.4633, 0.2946, 0.4759, 0.2946, 0.4759, 0.375, 0.5645, 0.2946, 0.5772, 0.2946, 0.5645, 0.375, 0.5139, 0.375, 0.5012, 0.4554, 0.5012, 0.4554, 0.5139, 0.375, 0.4886, 0.2946, 0.5012, 0.2946, 0.4886, 0.375, 0.6025, 0.7946, 0.5898, 0.7946, 0.5898, 0.7054, 0.6025, 0.7054, 0.6025, 0.5446, 0.5898, 0.5446, 0.5898, 0.4554, 0.6025, 0.4554, 0.6025, 0.2946, 0.5898, 0.2946, 0.5898, 0.2054, 0.6025, 0.2054, 0.4633, 0.7946, 0.4759, 0.875, 0.4759, 0.875, 0.4633, 0.7946, 0.5772, 0.5446, 0.5898, 0.5446, 0.5898, 0.7054, 0.5772, 0.7054, 0.5772, 0.04458, 0.5898, 0.04458, 0.5898, 0.2054, 0.5772, 0.2054, 0.5772, 0.7946, 0.5898, 0.875, 0.5898, 0.875, 0.5772, 0.7946, 0.5772, 0.9554, 0.5898, 0.9554, 0.5898, 1.0, 0.5772, 1.0, 0.5139, 0.2946, 0.5266, 0.2946, 0.5266, 0.375, 0.5266, 0.4554, 0.5139, 0.4554, 0.5139, 0.375, 0.5519, 0.9554, 0.5645, 0.9554, 0.5645, 1.0, 0.5519, 1.0, 0.5519, 0.04458, 0.5645, 0.04458, 0.5645, 0.2054, 0.5519, 0.2054, 0.5519, 0.5446, 0.5645, 0.5446, 0.5645, 0.7054, 0.5519, 0.7054, 0.5012, 0.2946, 0.5139, 0.375, 0.5139, 0.375, 0.5012, 0.2946, 0.5772, 0.2946, 0.5645, 0.2946, 0.5645, 0.2054, 0.5772, 0.2054, 0.5772, 0.5446, 0.5645, 0.5446, 0.5645, 0.4554, 0.5772, 0.4554, 0.5772, 0.7946, 0.5645, 0.7946, 0.5645, 0.7054, 0.5772, 0.7054, 0.5266, 0.2946, 0.5392, 0.2946, 0.5266, 0.375, 0.5519, 0.2946, 0.5392, 0.2946, 0.5392, 0.2054, 0.5519, 0.2054, 0.5519, 0.5446, 0.5392, 0.5446, 0.5392, 0.4554, 0.5519, 0.4554, 0.5519, 0.7946, 0.5392, 0.7946, 0.5392, 0.7054, 0.5519, 0.7054, 0.5266, 0.9554, 0.5392, 0.9554, 0.5392, 1.0, 0.5266, 1.0, 0.5266, 0.375, 0.5392, 0.4554, 0.5266, 0.4554, 0.5266, 0.04458, 0.5392, 0.04458, 0.5392, 0.2054, 0.5266, 0.2054, 0.5266, 0.5446, 0.5392, 0.5446, 0.5392, 0.7054, 0.5266, 0.7054, 0.5266, 0.875, 0.5392, 0.9554, 0.5266, 0.9554, 0.5012, 0.5446, 0.5139, 0.5446, 0.5139, 0.7054, 0.5012, 0.7054, 0.5012, 0.04458, 0.5139, 0.04458, 0.5139, 0.2054, 0.5012, 0.2054, 0.5012, 0.9554, 0.5139, 0.9554, 0.5139, 1.0, 0.5012, 1.0, 0.5266, 0.7946, 0.5139, 0.7946, 0.5139, 0.7054, 0.5266, 0.7054, 0.5266, 0.5446, 0.5139, 0.5446, 0.5139, 0.4554, 0.5266, 0.4554, 0.5266, 0.2946, 0.5139, 0.2946, 0.5139, 0.2054, 0.5266, 0.2054, 0.4506, 0.875, 0.4633, 0.7946, 0.4633, 0.7946, 0.4506, 0.875, 0.5012, 0.2946, 0.4886, 0.2946, 0.4886, 0.2054, 0.5012, 0.2054, 0.5012, 0.5446, 0.4886, 0.5446, 0.4886, 0.4554, 0.5012, 0.4554, 0.5012, 0.7946, 0.4886, 0.7946, 0.4886, 0.7054, 0.5012, 0.7054, 0.4759, 0.9554, 0.4886, 0.9554, 0.4886, 1.0, 0.4759, 1.0, 0.4759, 0.04458, 0.4886, 0.04458, 0.4886, 0.2054, 0.4759, 0.2054, 0.4759, 0.5446, 0.4886, 0.5446, 0.4886, 0.7054, 0.4759, 0.7054, 0.5012, 0.4554, 0.4886, 0.375, 0.4886, 0.375, 0.5012, 0.4554, 0.4506, 0.2946, 0.4633, 0.2946, 0.4506, 0.375, 0.4506, 0.5446, 0.4633, 0.5446, 0.4633, 0.7054, 0.4506, 0.7054, 0.4506, 0.04458, 0.4633, 0.04458, 0.4633, 0.2054, 0.4506, 0.2054, 0.4506, 0.375, 0.4633, 0.4554, 0.4506, 0.4554, 0.4506, 0.9554, 0.4633, 0.9554, 0.4633, 1.0, 0.4506, 1.0, 0.4759, 0.7946, 0.4633, 0.7946, 0.4633, 0.7054, 0.4759, 0.7054, 0.4759, 0.5446, 0.4633, 0.5446, 0.4633, 0.4554, 0.4759, 0.4554, 0.4759, 0.2946, 0.4633, 0.2946, 0.4633, 0.2054, 0.4759, 0.2054, 0.4127, 0.375, 0.4127, 0.4554, 0.4, 0.4554, 0.4, 0.2946, 0.4127, 0.2946, 0.4506, 0.7946, 0.438, 0.7946, 0.438, 0.7054, 0.4506, 0.7054, 0.4506, 0.5446, 0.438, 0.5446, 0.438, 0.4554, 0.4506, 0.4554, 0.4506, 0.2946, 0.438, 0.2946, 0.438, 0.2054, 0.4506, 0.2054, 0.5519, 0.7946, 0.5645, 0.7946, 0.5645, 0.875, 0.5645, 0.9554, 0.5519, 0.9554, 0.5519, 0.875, 0.4253, 0.5446, 0.438, 0.5446, 0.438, 0.7054, 0.4253, 0.7054, 0.4253, 0.04458, 0.438, 0.04458, 0.438, 0.2054, 0.4253, 0.2054, 0.4253, 0.9554, 0.438, 0.9554, 0.438, 1.0, 0.4253, 1.0, 0.438, 0.2946, 0.4506, 0.2946, 0.4506, 0.375, 0.4506, 0.4554, 0.438, 0.4554, 0.438, 0.375, 0.4, 0.9554, 0.4127, 0.9554, 0.4127, 1.0, 0.4, 1.0, 0.4, 0.04458, 0.4127, 0.04458, 0.4127, 0.2054, 0.4, 0.2054, 0.4, 0.5446, 0.4127, 0.5446, 0.4127, 0.7054, 0.4, 0.7054, 0.4633, 0.9554, 0.4506, 0.875, 0.4506, 0.875, 0.4633, 0.9554, 0.4253, 0.2946, 0.4127, 0.2946, 0.4127, 0.2054, 0.4253, 0.2054, 0.4253, 0.5446, 0.4127, 0.5446, 0.4127, 0.4554, 0.4253, 0.4554, 0.4253, 0.7946, 0.4127, 0.7946, 0.4127, 0.7054, 0.4253, 0.7054, 0.5898, 0.375, 0.5772, 0.2946, 0.5898, 0.2946, 0.5772, 0.4554, 0.5898, 0.375, 0.5898, 0.4554, 0.5519, 0.375, 0.5392, 0.2946, 0.5519, 0.2946, 0.5392, 0.4554, 0.5519, 0.375, 0.5519, 0.4554, 0.4886, 0.375, 0.4886, 0.4554, 0.4759, 0.4554, 0.4759, 0.375, 0.4759, 0.2946, 0.4886, 0.2946, 0.5898, 0.2946, 0.6025, 0.2946, 0.6025, 0.4554, 0.5898, 0.4554, 0.5898, 0.375, 0.5139, 0.375, 0.5012, 0.2946, 0.5139, 0.2946, 0.5012, 0.4554, 0.5139, 0.375, 0.5139, 0.4554, 0.4633, 0.4554, 0.4759, 0.375, 0.4759, 0.4554, 0.5392, 0.4554, 0.5266, 0.375, 0.5266, 0.375, 0.5392, 0.4554, 0.438, 0.375, 0.4253, 0.2946, 0.438, 0.2946, 0.4253, 0.4554, 0.438, 0.375, 0.438, 0.4554, 0.4506, 0.7946, 0.4633, 0.7946, 0.4506, 0.875, 0.5012, 0.7946, 0.5139, 0.7946, 0.5139, 0.875, 0.5266, 0.7946, 0.5392, 0.7946, 0.5266, 0.875, 0.4127, 0.7946, 0.4253, 0.7946, 0.4127, 0.875, 0.4633, 0.7946, 0.4759, 0.7946, 0.4759, 0.875, 0.5645, 0.7946, 0.5772, 0.7946, 0.5645, 0.875, 0.4886, 0.7946, 0.5012, 0.7946, 0.4886, 0.875, 0.5012, 0.7946, 0.5139, 0.875, 0.5139, 0.875, 0.5012, 0.7946, 0.5898, 0.875, 0.5772, 0.7946, 0.5898, 0.7946, 0.5772, 0.9554, 0.5898, 0.875, 0.5898, 0.9554, 0.5519, 0.875, 0.5392, 0.7946, 0.5519, 0.7946, 0.5392, 0.9554, 0.5519, 0.875, 0.5519, 0.9554, 0.438, 0.7946, 0.4506, 0.7946, 0.4506, 0.875, 0.4506, 0.9554, 0.438, 0.9554, 0.438, 0.875, 0.5012, 0.9554, 0.5139, 0.875, 0.5139, 0.9554, 0.4633, 0.9554, 0.4506, 0.9554, 0.4506, 0.875, 0.4, 0.7946, 0.4127, 0.7946, 0.4127, 0.875, 0.4127, 0.9554, 0.4, 0.9554, 0.4633, 0.9554, 0.4759, 0.875, 0.4759, 0.9554, 0.4253, 0.9554, 0.438, 0.875, 0.438, 0.9554, 0.438, 0.875, 0.4253, 0.7946, 0.438, 0.7946, 0.4759, 0.875, 0.4633, 0.9554, 0.4633, 0.9554, 0.4759, 0.875, 0.4886, 0.375, 0.5012, 0.2946, 0.5012, 0.2946, 0.4886, 0.375, 0.5772, 0.9554, 0.5645, 0.875, 0.5645, 0.875, 0.5772, 0.9554, 0.438, 0.875, 0.4253, 0.9554, 0.4253, 0.9554, 0.438, 0.875, 0.4759, 0.375, 0.4633, 0.4554, 0.4633, 0.4554, 0.4759, 0.375, 0.5645, 0.875, 0.5772, 0.7946, 0.5772, 0.7946, 0.5645, 0.875, 0.4253, 0.9554, 0.4127, 0.875, 0.4127, 0.875, 0.4253, 0.9554, 0.4506, 0.375, 0.4633, 0.2946, 0.4633, 0.2946, 0.4506, 0.375, 0.5392, 0.7946, 0.5519, 0.875, 0.5519, 0.875, 0.5392, 0.7946, 0.5772, 0.2946, 0.5898, 0.375, 0.5898, 0.375, 0.5772, 0.2946, 0.4253, 0.7946, 0.438, 0.875, 0.438, 0.875, 0.4253, 0.7946, 0.4633, 0.4554, 0.4506, 0.375, 0.4506, 0.375, 0.4633, 0.4554, 0.5519, 0.875, 0.5392, 0.9554, 0.5392, 0.9554, 0.5519, 0.875, 0.5898, 0.375, 0.5772, 0.4554, 0.5772, 0.4554, 0.5898, 0.375, 0.4127, 0.875, 0.4253, 0.7946, 0.4253, 0.7946, 0.4127, 0.875, 0.4633, 0.2946, 0.4759, 0.375, 0.4759, 0.375, 0.4633, 0.2946, 0.5266, 0.875, 0.5392, 0.7946, 0.5392, 0.7946, 0.5266, 0.875, 0.5772, 0.4554, 0.5645, 0.375, 0.5645, 0.375, 0.5772, 0.4554, 0.4253, 0.2946, 0.438, 0.375, 0.438, 0.375, 0.4253, 0.2946, 0.5392, 0.9554, 0.5266, 0.875, 0.5266, 0.875, 0.5392, 0.9554, 0.5645, 0.375, 0.5772, 0.2946, 0.5772, 0.2946, 0.5645, 0.375, 0.438, 0.375, 0.4253, 0.4554, 0.4253, 0.4554, 0.438, 0.375, 0.5012, 0.9554, 0.4886, 0.875, 0.4886, 0.875, 0.5012, 0.9554, 0.5392, 0.2946, 0.5519, 0.375, 0.5519, 0.375, 0.5392, 0.2946, 0.4253, 0.4554, 0.4127, 0.375, 0.4127, 0.375, 0.4253, 0.4554, 0.4886, 0.875, 0.5012, 0.7946, 0.5012, 0.7946, 0.4886, 0.875, 0.5519, 0.375, 0.5392, 0.4554, 0.5392, 0.4554, 0.5519, 0.375, 0.4127, 0.375, 0.4253, 0.2946, 0.4253, 0.2946, 0.4127, 0.375, 0.5139, 0.875, 0.5012, 0.9554, 0.5012, 0.9554, 0.5139, 0.875, 0.5266, 0.375, 0.5392, 0.2946, 0.5392, 0.2946, 0.5266, 0.375])
me_cube_005.use_remesh_fix_poles = True
me_cube_005.use_remesh_preserve_attributes = False
me_cube_005.use_mirror_vertex_groups = False
me_cube_005.update()
me_cylinder_002 = bpy.data.meshes.new('Cylinder.002')
me_cylinder_002.from_pydata([(-4.172, 1.389, 5.976), (-4.012, -0.02706, 7.79), (-7.504, -0.02706, 7.79), (-7.344, -1.124, 7.159), (-7.344, -1.349, 5.963), (-7.344, 1.389, 5.976), (-7.344, 1.098, 7.202), (-4.654, 1.098, 7.202), (-4.814, -0.02706, 7.79), (-4.654, 1.389, 5.976), (-4.974, -1.124, 7.159), (-4.974, -1.349, 5.963), (-6.702, -0.02706, 7.79), (-6.862, -1.124, 7.159), (-5.918, -1.124, 7.159), (-5.918, -1.349, 5.963), (-5.598, 1.098, 7.202), (-5.598, 1.389, 5.976), (-12.47, 0.9571, 5.818), (-12.05, 1.426, 5.82), (0.5333, 1.426, 5.82), (0.9537, 0.9571, 5.818), (-12.05, -1.378, 5.806), (-12.47, -0.9109, 5.808), (0.9537, -0.9109, 5.808), (0.5333, -1.378, 5.806), (-6.862, -1.349, 5.963), (-6.542, 1.389, 5.976), (-6.542, 1.098, 7.202), (-5.758, -0.02706, 7.79), (-12.47, -0.7114, 6.809), (-12.05, -1.095, 7.316), (0.9537, -0.7114, 6.809), (0.5333, -1.095, 7.316), (-12.47, -0.0194, 7.028), (-12.05, -0.02706, 7.79), (0.9537, -0.0194, 7.028), (0.5333, -0.02706, 7.79), (-12.47, 0.6943, 6.824), (-12.05, 1.061, 7.357), (0.9537, 0.6943, 6.824), (0.5333, 1.061, 7.357), (-4.172, -1.124, 7.159), (-4.172, -1.349, 5.963), (-4.172, 1.098, 7.202), (-4.974, 1.098, 7.202), (-4.974, 1.389, 5.976), (-4.012, 1.426, 5.82), (-4.012, 1.061, 7.357), (-4.814, 1.061, 7.357), (-4.814, 1.426, 5.82), (-5.918, 1.098, 7.202), (-5.918, 1.389, 5.976), (-6.862, 1.098, 7.202), (-6.862, 1.389, 5.976), (-5.758, 1.061, 7.357), (-5.758, 1.426, 5.82), (-6.702, 1.426, 5.82), (-7.504, 1.426, 5.82), (-6.702, 1.061, 7.357), (-7.504, 1.061, 7.357), (-6.542, -1.124, 7.159), (-7.504, -1.095, 7.316), (-6.542, -1.349, 5.963), (-7.504, -1.378, 5.806), (-6.702, -1.095, 7.316), (-6.702, -1.378, 5.806), (-5.598, -1.124, 7.159), (-5.598, -1.349, 5.963), (-4.654, -1.124, 7.159), (-4.654, -1.349, 5.963), (-5.758, -1.378, 5.806), (-5.758, -1.095, 7.316), (-4.814, -1.095, 7.316), (-4.814, -1.378, 5.806), (-4.012, -1.095, 7.316), (-4.012, -1.378, 5.806), (-4.654, 0.7498, 7.119), (-4.654, 1.041, 5.893), (-4.172, 1.041, 5.893), (-4.172, 0.7498, 7.119), (-4.974, 0.7498, 7.119), (-4.974, 1.041, 5.893), (-5.598, 0.7498, 7.119), (-5.598, 1.041, 5.893), (-6.542, 0.7498, 7.119), (-6.542, 1.041, 5.893), (-5.918, 0.7498, 7.119), (-5.918, 1.041, 5.893), (-6.862, 1.041, 5.893), (-7.344, 1.041, 5.893), (-6.862, 0.7498, 7.119), (-7.344, 0.7498, 7.119), (-6.862, -0.7728, 7.093), (-7.344, -0.7728, 7.093), (-6.862, -0.9973, 5.897), (-7.344, -0.9973, 5.897), (-6.542, -0.7728, 7.093), (-6.542, -0.9973, 5.897), (-5.918, -0.7728, 7.093), (-5.918, -0.9973, 5.897), (-4.974, -0.7728, 7.093), (-4.974, -0.9973, 5.897), (-5.598, -0.9973, 5.897), (-5.598, -0.7728, 7.093), (-4.654, -0.7728, 7.093), (-4.654, -0.9973, 5.897), (-4.172, -0.7728, 7.093), (-4.172, -0.9973, 5.897)], [], [(53, 54, 89, 91), (39, 19, 18, 38), (65, 72, 29, 12), (75, 33, 37, 1), (1, 37, 41, 48), (76, 47, 20, 21, 24, 25), (22, 31, 30, 23), (21, 40, 36, 32, 24), (46, 17, 84, 82), (20, 41, 40, 21), (48, 41, 20, 47), (33, 25, 24, 32), (64, 62, 31, 22), (2, 12, 59, 60), (64, 58, 57, 66), (31, 35, 34, 30), (37, 33, 32, 36), (35, 39, 38, 34), (41, 37, 36, 40), (12, 29, 55, 59), (66, 57, 56, 71), (18, 23, 30, 34, 38), (67, 68, 103, 104), (62, 65, 12, 2), (54, 5, 90, 89), (17, 16, 83, 84), (10, 67, 104, 101), (71, 56, 50, 74), (29, 8, 49, 55), (72, 73, 8, 29), (39, 60, 58, 19), (31, 62, 2, 35), (18, 19, 58, 64, 22, 23), (35, 2, 60, 39), (16, 45, 81, 83), (25, 33, 75, 76), (68, 11, 102, 103), (74, 50, 47, 76), (8, 1, 48, 49), (73, 75, 1, 8), (7, 9, 50, 49), (9, 0, 47, 50), (44, 7, 49, 48), (0, 44, 48, 47), (46, 45, 49, 50), (45, 16, 55, 49), (16, 17, 56, 55), (17, 46, 50, 56), (28, 27, 57, 59), (52, 51, 55, 56), (51, 28, 59, 55), (27, 52, 56, 57), (5, 54, 57, 58), (54, 53, 59, 57), (53, 6, 60, 59), (6, 5, 58, 60), (3, 13, 65, 62), (13, 26, 66, 65), (26, 4, 64, 66), (4, 3, 62, 64), (63, 61, 65, 66), (14, 15, 71, 72), (61, 14, 72, 65), (15, 63, 66, 71), (10, 11, 74, 73), (11, 68, 71, 74), (67, 10, 73, 72), (68, 67, 72, 71), (70, 69, 73, 74), (69, 42, 75, 73), (43, 70, 74, 76), (42, 43, 76, 75), (6, 53, 91, 92), (61, 63, 98, 97), (9, 7, 77, 78), (5, 6, 92, 90), (15, 14, 99, 100), (0, 9, 78, 79), (14, 61, 97, 99), (7, 44, 80, 77), (69, 70, 106, 105), (27, 28, 85, 86), (63, 15, 100, 98), (44, 0, 79, 80), (42, 69, 105, 107), (51, 52, 88, 87), (70, 43, 108, 106), (28, 51, 87, 85), (13, 3, 94, 93), (43, 42, 107, 108), (52, 27, 86, 88), (26, 13, 93, 95), (4, 26, 95, 96), (11, 10, 101, 102), (45, 46, 82, 81), (3, 4, 96, 94)])
_uv = me_cylinder_002.uv_layers.new(name='UVMap')
_uv.uv.foreach_set('vector', [0.2152, 0.7089, 0.7848, 0.7089, 0.7848, 0.7089, 0.2152, 0.7089, 0.1429, 0.5157, 0.8571, 0.5157, 0.8672, 0.5, 0.1059, 0.5, 0.4286, 0.7148, 0.4286, 0.75, 0.2857, 0.75, 0.2857, 0.7148, 0.4286, 0.815, 0.4286, 0.9843, 0.2857, 0.9843, 0.2857, 0.815, 0.2857, 0.815, 0.2857, 0.9843, 0.1429, 0.9843, 0.1429, 0.815, 0.7143, 0.815, 0.8571, 0.815, 0.8571, 0.9843, 0.8333, 1.0, 0.7381, 1.0, 0.7143, 0.9843, 0.7143, 0.5157, 0.4286, 0.5157, 0.4668, 0.5, 0.7078, 0.5, 0.4454, 0.3657, 0.1634, 0.3482, 0.1315, 0.2222, 0.2141, 0.1238, 0.4763, 0.2304, 0.7848, 0.7792, 0.7848, 0.756, 0.7848, 0.756, 0.7848, 0.7792, 0.8571, 0.9843, 0.1429, 0.9843, 0.1059, 1.0, 0.8672, 1.0, 0.1429, 0.815, 0.1429, 0.9843, 0.8571, 0.9843, 0.8571, 0.815, 0.4286, 0.9843, 0.7143, 0.9843, 0.7078, 1.0, 0.4668, 1.0, 0.7143, 0.685, 0.4286, 0.685, 0.4286, 0.5157, 0.7143, 0.5157, 0.2857, 0.685, 0.2857, 0.7148, 0.1429, 0.7148, 0.1429, 0.685, 0.7143, 0.685, 0.8571, 0.685, 0.8571, 0.7148, 0.7143, 0.7148, 0.4286, 0.5157, 0.2857, 0.5157, 0.3062, 0.5, 0.3988, 0.5, 0.2857, 0.9843, 0.4286, 0.9843, 0.3988, 1.0, 0.3062, 1.0, 0.2857, 0.5157, 0.1429, 0.5157, 0.1716, 0.5, 0.2654, 0.5, 0.1429, 0.9843, 0.2857, 0.9843, 0.2654, 1.0, 0.1716, 1.0, 0.2857, 0.7148, 0.2857, 0.75, 0.1429, 0.75, 0.1429, 0.7148, 0.7143, 0.7148, 0.8571, 0.7148, 0.8571, 0.75, 0.7143, 0.75, 0.9454, 0.3657, 0.9763, 0.2304, 0.7141, 0.1238, 0.6315, 0.2222, 0.6634, 0.3482, 0.4583, 0.756, 0.6845, 0.756, 0.6845, 0.756, 0.4583, 0.756, 0.4286, 0.685, 0.4286, 0.7148, 0.2857, 0.7148, 0.2857, 0.685, 0.7848, 0.7089, 0.7848, 0.6909, 0.7848, 0.6909, 0.7848, 0.7089, 0.7848, 0.756, 0.2152, 0.756, 0.2152, 0.756, 0.7848, 0.756, 0.4583, 0.7792, 0.4583, 0.756, 0.4583, 0.756, 0.4583, 0.7792, 0.7143, 0.75, 0.8571, 0.75, 0.8571, 0.7852, 0.7143, 0.7852, 0.2857, 0.75, 0.2857, 0.7852, 0.1429, 0.7852, 0.1429, 0.75, 0.4286, 0.75, 0.4286, 0.7852, 0.2857, 0.7852, 0.2857, 0.75, 0.1429, 0.5157, 0.1429, 0.685, 0.8571, 0.685, 0.8571, 0.5157, 0.4286, 0.5157, 0.4286, 0.685, 0.2857, 0.685, 0.2857, 0.5157, 0.8333, 0.5, 0.8571, 0.5157, 0.8571, 0.685, 0.7143, 0.685, 0.7143, 0.5157, 0.7381, 0.5, 0.2857, 0.5157, 0.2857, 0.685, 0.1429, 0.685, 0.1429, 0.5157, 0.2152, 0.756, 0.2152, 0.7792, 0.2152, 0.7792, 0.2152, 0.756, 0.7143, 0.9843, 0.4286, 0.9843, 0.4286, 0.815, 0.7143, 0.815, 0.6845, 0.756, 0.6845, 0.7792, 0.6845, 0.7792, 0.6845, 0.756, 0.7143, 0.7852, 0.8571, 0.7852, 0.8571, 0.815, 0.7143, 0.815, 0.2857, 0.7852, 0.2857, 0.815, 0.1429, 0.815, 0.1429, 0.7852, 0.4286, 0.7852, 0.4286, 0.815, 0.2857, 0.815, 0.2857, 0.7852, 0.2152, 0.7911, 0.7848, 0.7911, 0.8571, 0.7852, 0.1429, 0.7852, 0.7848, 0.7911, 0.7848, 0.8091, 0.8571, 0.815, 0.8571, 0.7852, 0.2152, 0.8091, 0.2152, 0.7911, 0.1429, 0.7852, 0.1429, 0.815, 0.7848, 0.8091, 0.2152, 0.8091, 0.1429, 0.815, 0.8571, 0.815, 0.7848, 0.7792, 0.2152, 0.7792, 0.1429, 0.7852, 0.8571, 0.7852, 0.2152, 0.7792, 0.2152, 0.756, 0.1429, 0.75, 0.1429, 0.7852, 0.2152, 0.756, 0.7848, 0.756, 0.8571, 0.75, 0.1429, 0.75, 0.7848, 0.756, 0.7848, 0.7792, 0.8571, 0.7852, 0.8571, 0.75, 0.2152, 0.7208, 0.7848, 0.7208, 0.8571, 0.7148, 0.1429, 0.7148, 0.7848, 0.744, 0.2152, 0.744, 0.1429, 0.75, 0.8571, 0.75, 0.2152, 0.744, 0.2152, 0.7208, 0.1429, 0.7148, 0.1429, 0.75, 0.7848, 0.7208, 0.7848, 0.744, 0.8571, 0.75, 0.8571, 0.7148, 0.7848, 0.6909, 0.7848, 0.7089, 0.8571, 0.7148, 0.8571, 0.685, 0.7848, 0.7089, 0.2152, 0.7089, 0.1429, 0.7148, 0.8571, 0.7148, 0.2152, 0.7089, 0.2152, 0.6909, 0.1429, 0.685, 0.1429, 0.7148, 0.2152, 0.6909, 0.7848, 0.6909, 0.8571, 0.685, 0.1429, 0.685, 0.4583, 0.6909, 0.4583, 0.7089, 0.4286, 0.7148, 0.4286, 0.685, 0.4583, 0.7089, 0.6845, 0.7089, 0.7143, 0.7148, 0.4286, 0.7148, 0.6845, 0.7089, 0.6845, 0.6909, 0.7143, 0.685, 0.7143, 0.7148, 0.6845, 0.6909, 0.4583, 0.6909, 0.4286, 0.685, 0.7143, 0.685, 0.6845, 0.7208, 0.4583, 0.7208, 0.4286, 0.7148, 0.7143, 0.7148, 0.4583, 0.744, 0.6845, 0.744, 0.7143, 0.75, 0.4286, 0.75, 0.4583, 0.7208, 0.4583, 0.744, 0.4286, 0.75, 0.4286, 0.7148, 0.6845, 0.744, 0.6845, 0.7208, 0.7143, 0.7148, 0.7143, 0.75, 0.4583, 0.7792, 0.6845, 0.7792, 0.7143, 0.7852, 0.4286, 0.7852, 0.6845, 0.7792, 0.6845, 0.756, 0.7143, 0.75, 0.7143, 0.7852, 0.4583, 0.756, 0.4583, 0.7792, 0.4286, 0.7852, 0.4286, 0.75, 0.6845, 0.756, 0.4583, 0.756, 0.4286, 0.75, 0.7143, 0.75, 0.6845, 0.7911, 0.4583, 0.7911, 0.4286, 0.7852, 0.7143, 0.7852, 0.4583, 0.7911, 0.4583, 0.8091, 0.4286, 0.815, 0.4286, 0.7852, 0.6845, 0.8091, 0.6845, 0.7911, 0.7143, 0.7852, 0.7143, 0.815, 0.4583, 0.8091, 0.6845, 0.8091, 0.7143, 0.815, 0.4286, 0.815, 0.2152, 0.6909, 0.2152, 0.7089, 0.2152, 0.7089, 0.2152, 0.6909, 0.4583, 0.7208, 0.6845, 0.7208, 0.6845, 0.7208, 0.4583, 0.7208, 0.7848, 0.7911, 0.2152, 0.7911, 0.2152, 0.7911, 0.7848, 0.7911, 0.7848, 0.6909, 0.2152, 0.6909, 0.2152, 0.6909, 0.7848, 0.6909, 0.6845, 0.744, 0.4583, 0.744, 0.4583, 0.744, 0.6845, 0.744, 0.7848, 0.8091, 0.7848, 0.7911, 0.7848, 0.7911, 0.7848, 0.8091, 0.4583, 0.744, 0.4583, 0.7208, 0.4583, 0.7208, 0.4583, 0.744, 0.2152, 0.7911, 0.2152, 0.8091, 0.2152, 0.8091, 0.2152, 0.7911, 0.4583, 0.7911, 0.6845, 0.7911, 0.6845, 0.7911, 0.4583, 0.7911, 0.7848, 0.7208, 0.2152, 0.7208, 0.2152, 0.7208, 0.7848, 0.7208, 0.6845, 0.7208, 0.6845, 0.744, 0.6845, 0.744, 0.6845, 0.7208, 0.2152, 0.8091, 0.7848, 0.8091, 0.7848, 0.8091, 0.2152, 0.8091, 0.4583, 0.8091, 0.4583, 0.7911, 0.4583, 0.7911, 0.4583, 0.8091, 0.2152, 0.744, 0.7848, 0.744, 0.7848, 0.744, 0.2152, 0.744, 0.6845, 0.7911, 0.6845, 0.8091, 0.6845, 0.8091, 0.6845, 0.7911, 0.2152, 0.7208, 0.2152, 0.744, 0.2152, 0.744, 0.2152, 0.7208, 0.4583, 0.7089, 0.4583, 0.6909, 0.4583, 0.6909, 0.4583, 0.7089, 0.6845, 0.8091, 0.4583, 0.8091, 0.4583, 0.8091, 0.6845, 0.8091, 0.7848, 0.744, 0.7848, 0.7208, 0.7848, 0.7208, 0.7848, 0.744, 0.6845, 0.7089, 0.4583, 0.7089, 0.4583, 0.7089, 0.6845, 0.7089, 0.6845, 0.6909, 0.6845, 0.7089, 0.6845, 0.7089, 0.6845, 0.6909, 0.6845, 0.7792, 0.4583, 0.7792, 0.4583, 0.7792, 0.6845, 0.7792, 0.2152, 0.7792, 0.7848, 0.7792, 0.7848, 0.7792, 0.2152, 0.7792, 0.4583, 0.6909, 0.6845, 0.6909, 0.6845, 0.6909, 0.4583, 0.6909])
me_cylinder_002.use_remesh_fix_poles = True
me_cylinder_002.use_remesh_preserve_attributes = False
me_cylinder_002.use_mirror_vertex_groups = False
me_cylinder_002.update()
me_cylinder_003 = bpy.data.meshes.new('Cylinder.003')
me_cylinder_003.from_pydata([(-4.654, 0.7498, 7.119), (-4.654, 1.041, 5.893), (-4.172, 1.041, 5.893), (-4.172, 0.7498, 7.119), (-4.974, 0.7498, 7.119), (-4.974, 1.041, 5.893), (-5.598, 0.7498, 7.119), (-5.598, 1.041, 5.893), (-6.542, 0.7498, 7.119), (-6.542, 1.041, 5.893), (-5.918, 0.7498, 7.119), (-5.918, 1.041, 5.893), (-6.862, 1.041, 5.893), (-7.344, 1.041, 5.893), (-6.862, 0.7498, 7.119), (-7.344, 0.7498, 7.119), (-6.862, -0.7728, 7.093), (-7.344, -0.7728, 7.093), (-6.862, -0.9973, 5.897), (-7.344, -0.9973, 5.897), (-6.542, -0.7728, 7.093), (-6.542, -0.9973, 5.897), (-5.918, -0.7728, 7.093), (-5.918, -0.9973, 5.897), (-4.974, -0.7728, 7.093), (-4.974, -0.9973, 5.897), (-5.598, -0.9973, 5.897), (-5.598, -0.7728, 7.093), (-4.654, -0.7728, 7.093), (-4.654, -0.9973, 5.897), (-4.172, -0.7728, 7.093), (-4.172, -0.9973, 5.897), (-11.69, 0.7068, 3.449), (-11.05, 0.7068, 4.015), (-10.41, 0.7068, 3.449), (-11.05, 0.7068, 2.884), (-11.69, 0.7068, 1.753), (-11.05, 0.7068, 2.318), (-10.41, 0.7068, 1.753), (-11.05, 0.7068, 1.187), (-11.05, 0.7068, -0.5097), (-10.41, 0.7068, 0.05586), (-11.05, 0.7068, 0.6214), (-11.69, 0.7068, 0.05586), (-10.41, 0.7068, -1.641), (-11.05, 0.7068, -1.075), (-11.69, 0.7068, -1.641), (-11.05, 0.7068, -2.206), (-11.05, 0.7068, -2.772), (-11.69, 0.7068, -3.337), (-10.41, 0.7068, -3.337), (-11.05, 0.7068, -3.903), (-10.41, -0.7068, 3.449), (-11.05, -0.7068, 4.015), (-11.69, -0.7068, 3.449), (-11.05, -0.7068, 2.884), (-10.41, -0.7068, 1.753), (-11.05, -0.7068, 2.318), (-11.69, -0.7068, 1.753), (-11.05, -0.7068, 1.187), (-11.69, -0.7068, 0.05586), (-11.05, -0.7068, -0.5097), (-10.41, -0.7068, 0.05586), (-11.05, -0.7068, 0.6214), (-11.69, -0.7068, -1.641), (-11.05, -0.7068, -2.206), (-10.41, -0.7068, -1.641), (-11.05, -0.7068, -1.075), (-11.05, -0.7068, -2.772), (-11.69, -0.7068, -3.337), (-11.05, -0.7068, -3.903), (-10.41, -0.7068, -3.337), (-1.055, 0.7068, 3.449), (-0.4112, 0.7068, 4.015), (0.2322, 0.7068, 3.449), (-0.4112, 0.7068, 2.884), (-1.055, 0.7068, 1.753), (-0.4112, 0.7068, 2.318), (0.2322, 0.7068, 1.753), (-0.4112, 0.7068, 1.187), (-0.4112, 0.7068, -0.5097), (0.2322, 0.7068, 0.05586), (-0.4112, 0.7068, 0.6214), (-1.055, 0.7068, 0.05586), (0.2322, 0.7068, -1.641), (-0.4112, 0.7068, -1.075), (-1.055, 0.7068, -1.641), (-0.4112, 0.7068, -2.206), (-0.4112, 0.7068, -2.772), (-1.055, 0.7068, -3.337), (0.2322, 0.7068, -3.337), (-0.4112, 0.7068, -3.903), (0.2322, -0.7068, 3.449), (-0.4112, -0.7068, 4.015), (-1.055, -0.7068, 3.449), (-0.4112, -0.7068, 2.884), (0.2322, -0.7068, 1.753), (-0.4112, -0.7068, 2.318), (-1.055, -0.7068, 1.753), (-0.4112, -0.7068, 1.187), (-1.055, -0.7068, 0.05586), (-0.4112, -0.7068, -0.5097), (0.2322, -0.7068, 0.05586), (-0.4112, -0.7068, 0.6214), (-1.055, -0.7068, -1.641), (-0.4112, -0.7068, -2.206), (0.2322, -0.7068, -1.641), (-0.4112, -0.7068, -1.075), (-0.4112, -0.7068, -2.772), (-1.055, -0.7068, -3.337), (-0.4112, -0.7068, -3.903), (0.2322, -0.7068, -3.337)], [], [(8, 10, 11, 9), (25, 24, 27, 26), (23, 22, 20, 21), (15, 14, 12, 13), (6, 4, 5, 7), (31, 30, 28, 29), (18, 16, 17, 19), (0, 3, 2, 1), (46, 45, 44, 47), (37, 38, 39, 36), (65, 66, 67, 64), (40, 43, 42, 41), (55, 52, 53, 54), (35, 32, 33, 34), (61, 62, 63, 60), (70, 71, 68, 69), (51, 49, 48, 50), (59, 56, 57, 58), (86, 85, 84, 87), (77, 78, 79, 76), (105, 106, 107, 104), (80, 83, 82, 81), (95, 92, 93, 94), (75, 72, 73, 74), (101, 102, 103, 100), (110, 111, 108, 109), (91, 89, 88, 90), (99, 96, 97, 98)])
_uv = me_cylinder_003.uv_layers.new(name='UVMap')
_uv.uv.foreach_set('vector', [0.2152, 0.7208, 0.2152, 0.744, 0.7848, 0.744, 0.7848, 0.7208, 0.6845, 0.7792, 0.4583, 0.7792, 0.4583, 0.756, 0.6845, 0.756, 0.6845, 0.744, 0.4583, 0.744, 0.4583, 0.7208, 0.6845, 0.7208, 0.2152, 0.6909, 0.2152, 0.7089, 0.7848, 0.7089, 0.7848, 0.6909, 0.2152, 0.756, 0.2152, 0.7792, 0.7848, 0.7792, 0.7848, 0.756, 0.6845, 0.8091, 0.4583, 0.8091, 0.4583, 0.7911, 0.6845, 0.7911, 0.6845, 0.7089, 0.4583, 0.7089, 0.4583, 0.6909, 0.6845, 0.6909, 0.2152, 0.7911, 0.2152, 0.8091, 0.7848, 0.8091, 0.7848, 0.7911, 0.4633, 0.2946, 0.4759, 0.375, 0.4633, 0.4554, 0.4506, 0.375, 0.5519, 0.375, 0.5392, 0.4554, 0.5266, 0.375, 0.5392, 0.2946, 0.4506, 0.875, 0.4633, 0.7946, 0.4759, 0.875, 0.4633, 0.9554, 0.4886, 0.375, 0.5012, 0.2946, 0.5139, 0.375, 0.5012, 0.4554, 0.5645, 0.875, 0.5772, 0.7946, 0.5898, 0.875, 0.5772, 0.9554, 0.5645, 0.375, 0.5772, 0.2946, 0.5898, 0.375, 0.5772, 0.4554, 0.4886, 0.875, 0.5012, 0.7946, 0.5139, 0.875, 0.5012, 0.9554, 0.4127, 0.875, 0.4253, 0.7946, 0.438, 0.875, 0.4253, 0.9554, 0.4127, 0.375, 0.4253, 0.2946, 0.438, 0.375, 0.4253, 0.4554, 0.5266, 0.875, 0.5392, 0.7946, 0.5519, 0.875, 0.5392, 0.9554, 0.4633, 0.2946, 0.4759, 0.375, 0.4633, 0.4554, 0.4506, 0.375, 0.5519, 0.375, 0.5392, 0.4554, 0.5266, 0.375, 0.5392, 0.2946, 0.4506, 0.875, 0.4633, 0.7946, 0.4759, 0.875, 0.4633, 0.9554, 0.4886, 0.375, 0.5012, 0.2946, 0.5139, 0.375, 0.5012, 0.4554, 0.5645, 0.875, 0.5772, 0.7946, 0.5898, 0.875, 0.5772, 0.9554, 0.5645, 0.375, 0.5772, 0.2946, 0.5898, 0.375, 0.5772, 0.4554, 0.4886, 0.875, 0.5012, 0.7946, 0.5139, 0.875, 0.5012, 0.9554, 0.4127, 0.875, 0.4253, 0.7946, 0.438, 0.875, 0.4253, 0.9554, 0.4127, 0.375, 0.4253, 0.2946, 0.438, 0.375, 0.4253, 0.4554, 0.5266, 0.875, 0.5392, 0.7946, 0.5519, 0.875, 0.5392, 0.9554])
me_cylinder_003.use_remesh_fix_poles = True
me_cylinder_003.use_remesh_preserve_attributes = False
me_cylinder_003.use_mirror_vertex_groups = False
me_cylinder_003.update()

# ---- objects
ob_frame1 = bpy.data.objects.new('Frame1', me_cube_002)
ob_frame1_001 = bpy.data.objects.new('Frame1.001', me_cube_005)
ob_cylinder = bpy.data.objects.new('Cylinder', me_cylinder_002)
ob_cylinder_001 = bpy.data.objects.new('Cylinder.001', me_cylinder_003)

# ---- transforms, parenting, visibility, modifiers, constraints
ob_frame1.location = (-11.05, 0.0, 0.0)
ob_frame1.lineart.crease_threshold = 0.0
ob_frame1_001.location = (-0.4112, 0.0, 0.0)
ob_frame1_001.lineart.crease_threshold = 0.0
ob_cylinder.location = (0.0, 0.0, 0.0)
ob_cylinder.lineart.crease_threshold = 0.0
ob_cylinder_001.location = (0.0, 0.0, 0.0)
ob_cylinder_001.lineart.crease_threshold = 0.0

# ---- collection membership
col_collection.objects.link(ob_frame1)
col_collection.objects.link(ob_frame1_001)
col_collection.objects.link(ob_cylinder)
col_collection.objects.link(ob_cylinder_001)

# ---- scene / render settings (as saved in the file)
scene.frame_start = 1; scene.frame_end = 250; scene.frame_set(1)
scene.render.engine = 'BLENDER_EEVEE_NEXT'
scene.cycles.use_denoising = False
scene.cycles.samples = 128
scene.cycles.sampling_pattern = 'TABULATED_SOBOL'
scene.cycles.use_adaptive_sampling = False
scene.cycles.use_light_tree = False
scene.view_settings.view_transform = 'Filmic'
bpy.context.view_layer.update()

# ---- added for rendering (the .blend has no active camera and no usable light): camera, sun
cam_auto = bpy.data.cameras.new('AutoCamera')
cam_auto.lens = 50.0
cam_auto.sensor_width = 36.0
cam_auto.clip_end = 1000.0
ob_auto_camera = bpy.data.objects.new('AutoCamera', cam_auto)
scene.collection.objects.link(ob_auto_camera)
ob_auto_camera.location = (12.2422, -21.5679, 15.3908)
ob_auto_camera.rotation_euler = (1.09748, -7.21219e-08, 0.694738)
scene.camera = ob_auto_camera
light_auto_sun = bpy.data.lights.new('AutoSun', 'SUN')
light_auto_sun.energy = 3.0
light_auto_sun.angle = 0.0523599
ob_auto_sun = bpy.data.objects.new('AutoSun', light_auto_sun)
scene.collection.objects.link(ob_auto_sun)
ob_auto_sun.rotation_euler = (0.872665, 0.174533, 0.523599)
bpy.context.view_layer.update()
